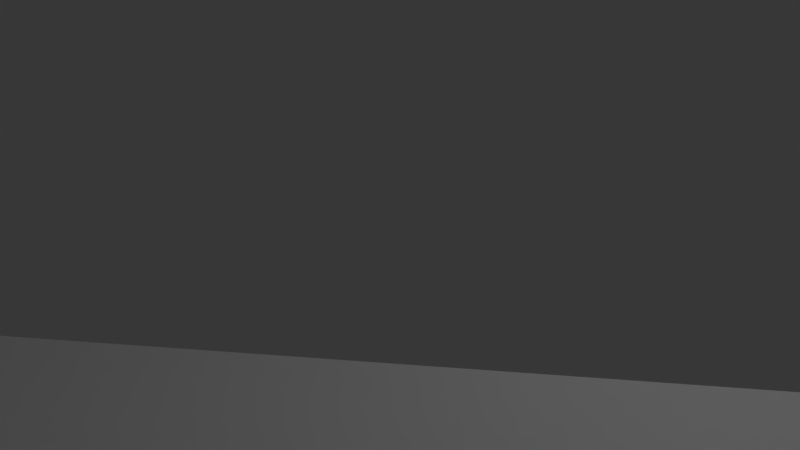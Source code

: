# Source: champignon001.blend  (saved by Blender 2.69.0; exported with 4.5.12 LTS)
import bpy
from mathutils import Matrix  # noqa: F401  (used for matrix-valued properties, if any)

bpy.ops.wm.read_factory_settings(use_empty=True)
scene = bpy.context.scene
scene.name = 'Scene'

# ---- collections
col_collection_1 = bpy.data.collections.new('Collection 1'); scene.collection.children.link(col_collection_1)

# ---- materials (node trees are filled in below, after node groups)
mat_material_000 = bpy.data.materials.new('Material.000')
mat_material_000.alpha_threshold = 0.0
mat_material_000.use_transparent_shadow = False
mat_material_000.roughness = 0.5
mat_material_000.line_color = (0.0, 0.0, 0.0, 1.0)
mat_material_001 = bpy.data.materials.new('Material.001')
mat_material_001.alpha_threshold = 0.0
mat_material_001.use_transparent_shadow = False
mat_material_001.roughness = 0.5
mat_material_001.line_color = (0.0, 0.0, 0.0, 1.0)

# ---- material node trees

# ---- world
world_world = bpy.data.worlds.new('World'); scene.world = world_world
world_world.color = (0.05088, 0.05088, 0.05088)
world_world.use_sun_shadow = False
world_world.sun_shadow_jitter_overblur = 0.0
world_world.cycles.sampling_method = 'MANUAL'
world_world.cycles.sample_map_resolution = 256

# ---- cameras
cam_camera = bpy.data.cameras.new('Camera')
cam_camera.clip_end = 100.0
cam_camera.lens = 35.0
cam_camera.sensor_width = 32.0
cam_camera.sensor_height = 18.0
cam_camera.ortho_scale = 7.314
cam_camera.dof.focus_distance = 0.0
cam_camera.dof.aperture_fstop = 128.0

# ---- lights
light_lamp_001 = bpy.data.lights.new('Lamp.001', 'POINT')
light_lamp_001.transmission_factor = 0.0
light_lamp_001.cutoff_distance = 30.0
light_lamp_001.energy = 100.0
light_lamp_001.shadow_buffer_clip_start = 1.001
light_lamp_001.shadow_soft_size = 0.1
light_lamp_001.shadow_maximum_resolution = 0.006
light_lamp_001.use_absolute_resolution = True
light_lamp_001.cycles.use_multiple_importance_sampling = False
light_lamp = bpy.data.lights.new('Lamp', 'POINT')
light_lamp.transmission_factor = 0.0
light_lamp.cutoff_distance = 30.0
light_lamp.energy = 100.0
light_lamp.shadow_buffer_clip_start = 1.001
light_lamp.shadow_soft_size = 0.1
light_lamp.shadow_maximum_resolution = 0.006
light_lamp.use_absolute_resolution = True
light_lamp.cycles.use_multiple_importance_sampling = False

# ---- meshes
me_cylinder_000 = bpy.data.meshes.new('Cylinder.000')
me_cylinder_000.from_pydata([(-72.2, 36.52, 124.5), (-67.67, 35.82, 130.0), (-63.31, 33.74, 135.3), (-59.3, 30.37, 140.1), (-55.78, 25.83, 144.4), (-52.89, 20.29, 147.9), (-50.74, 13.98, 150.5), (-49.42, 7.126, 152.1), (-48.98, -1.731e-05, 152.7), (-49.42, -7.126, 152.1), (-50.74, -13.98, 150.5), (-52.89, -20.29, 147.9), (-55.78, -25.83, 144.4), (-59.3, -30.37, 140.1), (-63.31, -33.74, 135.3), (-52.55, 17.41, 108.3), (-67.67, -35.82, 130.0), (-72.2, -36.52, 124.5), (-76.73, -35.82, 119.0), (-81.08, -33.74, 113.7), (-85.1, -30.37, 108.8), (-88.62, -25.83, 104.5), (-91.5, -20.29, 101.0), (-93.65, -13.98, 98.42), (-94.97, -7.126, 96.81), (-95.42, 2.278e-05, 96.27), (-94.97, 7.126, 96.81), (-93.65, 13.98, 98.42), (-91.5, 20.29, 101.0), (-88.62, 25.83, 104.5), (-85.1, 30.37, 108.8), (-81.08, 33.74, 113.7), (-76.73, 35.82, 119.0), (-71.82, 40.56, 124.2), (-66.79, 39.78, 130.3), (-61.95, 37.47, 136.1), (-57.5, 33.73, 141.5), (-53.59, 28.68, 146.3), (-50.38, 22.53, 150.2), (-48.0, 15.52, 153.1), (-46.53, 7.913, 154.9), (-46.03, -1.875e-05, 155.5), (-46.53, -7.913, 154.9), (-48.0, -15.52, 153.1), (-50.38, -22.53, 150.2), (-53.59, -28.68, 146.3), (-57.5, -33.73, 141.5), (-61.95, -37.47, 136.1), (-66.79, -39.78, 130.3), (-71.82, -40.56, 124.2), (-76.85, -39.78, 118.0), (-81.69, -37.47, 112.2), (-86.15, -33.73, 106.8), (-90.06, -28.68, 102.0), (-93.26, -22.53, 98.12), (-95.65, -15.52, 95.23), (-97.11, -7.913, 93.45), (-97.61, 2.577e-05, 92.85), (-97.11, 7.913, 93.45), (-95.65, 15.52, 95.23), (-93.26, 22.53, 98.12), (-90.06, 28.68, 102.0), (-86.15, 33.73, 106.8), (-81.69, 37.47, 112.2), (-76.85, 39.78, 118.0), (-45.0, -1.143e-05, 102.1), (-45.0, 14.01, 102.1), (-43.27, 13.74, 104.2), (-41.59, 12.94, 106.2), (-40.05, 11.65, 108.1), (-38.71, 9.907, 109.7), (-37.6, 7.784, 111.1), (-36.77, 5.361, 112.1), (-36.27, 2.733, 112.7), (-36.1, -1.183e-05, 112.9), (-36.27, -2.733, 112.7), (-36.77, -5.361, 112.1), (-37.6, -7.784, 111.1), (-38.71, -9.907, 109.7), (-40.05, -11.65, 108.1), (-41.59, -12.94, 106.2), (-43.27, -13.74, 104.2), (-45.0, -14.01, 102.1), (-46.74, -13.74, 99.96), (-48.41, -12.94, 97.93), (-49.95, -11.65, 96.06), (-51.3, -9.907, 94.42), (-52.41, -7.784, 93.07), (-53.23, -5.361, 92.08), (-53.74, -2.733, 91.46), (-53.91, 3.551e-06, 91.25), (-53.74, 2.733, 91.46), (-53.23, 5.361, 92.08), (-52.41, 7.784, 93.07), (-51.3, 9.907, 94.42), (-49.95, 11.65, 96.06), (-48.41, 12.94, 97.93), (-46.74, 13.74, 99.96), (-70.84, 36.27, 123.3), (-66.34, 35.58, 128.8), (-62.01, 33.51, 134.1), (-58.03, 30.16, 138.9), (-54.53, 25.65, 143.1), (-51.66, 20.15, 146.6), (-49.53, 13.88, 149.2), (-48.22, 7.077, 150.8), (-47.78, -1.285e-05, 151.3), (-48.22, -7.077, 150.8), (-49.53, -13.88, 149.2), (-51.66, -20.15, 146.6), (-54.53, -25.65, 143.1), (-58.03, -30.16, 138.9), (-62.01, -33.51, 134.1), (-66.34, -35.58, 128.8), (-70.84, -36.27, 123.3), (-75.34, -35.58, 117.9), (-79.66, -33.51, 112.6), (-83.65, -30.16, 107.8), (-87.15, -25.65, 103.5), (-90.01, -20.15, 100.1), (-92.14, -13.88, 97.48), (-93.46, -7.077, 95.89), (-93.9, 2.697e-05, 95.35), (-93.46, 7.077, 95.89), (-92.14, 13.88, 97.48), (-90.01, 20.15, 100.1), (-87.15, 25.65, 103.5), (-83.65, 30.16, 107.8), (-79.66, 33.51, 112.6), (-75.34, 35.58, 117.9), (-50.39, 17.08, 110.9), (-48.32, 16.09, 113.4), (-46.4, 14.48, 115.8), (-44.73, 12.31, 117.8), (-43.35, 9.675, 119.5), (-42.33, 6.664, 120.7), (-41.7, 3.397, 121.5), (-41.48, -2.392e-06, 121.7), (-41.7, -3.397, 121.5), (-42.33, -6.664, 120.7), (-43.35, -9.675, 119.5), (-44.73, -12.31, 117.8), (-46.4, -14.48, 115.8), (-48.32, -16.09, 113.4), (-51.34, -2.4e-07, 107.3), (-50.39, -17.08, 110.9), (-52.55, -17.41, 108.3), (-54.71, -17.08, 105.7), (-56.79, -16.09, 103.1), (-58.71, -14.48, 100.8), (-60.38, -12.31, 98.78), (-61.76, -9.675, 97.11), (-62.78, -6.664, 95.87), (-63.41, -3.397, 95.1), (-63.63, 1.672e-05, 94.84), (-63.41, 3.397, 95.1), (-62.78, 6.664, 95.87), (-61.76, 9.675, 97.11), (-60.38, 12.31, 98.78), (-58.71, 14.48, 100.8), (-56.79, 16.09, 103.1), (-54.71, 17.08, 105.7), (0.0, 0.0, 0.0), (-5.39, -19.26, 1.108e-05), (-2.006, -7.177, 6.621), (-9.044, -17.84, 1.078e-05), (-3.473, -6.608, 6.595), (-12.35, -15.73, 1.008e-05), (-4.8, -5.764, 6.547), (-15.18, -13.02, 8.986e-06), (-5.937, -4.679, 6.479), (-17.43, -9.807, 7.548e-06), (-6.841, -3.394, 6.392), (-19.01, -6.218, 5.82e-06), (-7.476, -1.957, 6.292), (-19.86, -2.39, 3.868e-06), (-7.817, -0.4252, 6.181), (-19.94, 1.53, 1.768e-06), (-7.852, 1.144, 6.063), (-19.26, 5.391, -4.004e-07), (-7.58, 2.689, 5.944), (-17.84, 9.044, -2.553e-06), (-7.011, 4.151, 5.827), (-15.73, 12.35, -4.608e-06), (-6.166, 5.474, 5.718), (-13.02, 15.18, -6.486e-06), (-5.079, 6.608, 5.621), (-9.807, 17.43, -8.115e-06), (-3.791, 7.507, 5.538), (-6.218, 19.01, -9.431e-06), (-2.351, 8.139, 5.474), (-2.39, 19.86, -1.039e-05), (-0.8151, 8.478, 5.431), (1.53, 19.94, -1.094e-05), (0.7579, 8.512, 5.411), (5.391, 19.26, -1.108e-05), (2.308, 8.24, 5.413), (9.044, 17.84, -1.078e-05), (3.775, 7.671, 5.439), (12.35, 15.73, -1.008e-05), (5.102, 6.827, 5.488), (15.18, 13.02, -8.986e-06), (6.239, 5.742, 5.556), (17.43, 9.807, -7.548e-06), (7.143, 4.456, 5.642), (19.01, 6.218, -5.82e-06), (7.778, 3.02, 5.743), (19.86, 2.39, -3.868e-06), (8.119, 1.488, 5.854), (19.94, -1.53, -1.768e-06), (8.154, -0.08075, 5.972), (19.26, -5.391, 4.004e-07), (7.882, -1.626, 6.091), (17.84, -9.044, 2.553e-06), (7.313, -3.088, 6.207), (15.73, -12.35, 4.608e-06), (6.468, -4.412, 6.316), (13.02, -15.18, 6.486e-06), (5.381, -5.545, 6.414), (9.807, -17.43, 8.115e-06), (4.093, -6.445, 6.496), (6.218, -19.01, 9.431e-06), (2.653, -7.076, 6.56), (2.39, -19.86, 1.039e-05), (1.117, -7.416, 6.603), (-1.53, -19.94, 1.094e-05), (-0.456, -7.45, 6.624), (-46.99, -0.3554, 101.2), (-1.061, -3.545, 12.56), (-1.965, -3.198, 12.52), (-2.782, -2.682, 12.46), (-3.483, -2.018, 12.38), (-4.04, -1.232, 12.28), (-4.431, -0.3532, 12.17), (-4.643, 0.5843, 12.06), (-4.665, 1.544, 11.93), (-4.499, 2.49, 11.81), (-4.15, 3.386, 11.69), (-3.631, 4.196, 11.58), (-2.963, 4.89, 11.48), (-2.17, 5.441, 11.4), (-1.285, 5.828, 11.34), (-0.3397, 6.037, 11.31), (0.6284, 6.058, 11.29), (1.582, 5.892, 11.31), (2.485, 5.544, 11.34), (3.303, 5.029, 11.4), (4.004, 4.365, 11.48), (4.561, 3.579, 11.58), (4.952, 2.7, 11.69), (5.164, 1.762, 11.81), (5.186, 0.8022, 11.93), (5.02, -0.1436, 12.05), (4.671, -1.039, 12.17), (4.152, -1.849, 12.28), (3.483, -2.543, 12.38), (2.691, -3.094, 12.46), (1.806, -3.482, 12.52), (0.8606, -3.69, 12.55), (-0.1075, -3.712, 12.57), (-1.33, -1.562, 25.89), (-2.231, -1.225, 25.78), (-3.047, -0.7199, 25.66), (-3.747, -0.06554, 25.51), (-4.303, 0.7127, 25.36), (-4.694, 1.585, 25.21), (-4.905, 2.518, 25.05), (-4.928, 3.475, 24.91), (-4.762, 4.42, 24.78), (-4.414, 5.317, 24.67), (-3.896, 6.13, 24.58), (-3.229, 6.83, 24.52), (-2.438, 7.388, 24.49), (-1.555, 7.784, 24.48), (-0.6116, 8.002, 24.51), (0.3546, 8.034, 24.57), (1.307, 7.878, 24.65), (2.208, 7.541, 24.76), (3.024, 7.036, 24.89), (3.724, 6.382, 25.03), (4.28, 5.603, 25.18), (4.671, 4.731, 25.34), (4.882, 3.798, 25.49), (4.905, 2.841, 25.63), (4.739, 1.896, 25.76), (4.391, 0.9994, 25.88), (3.873, 0.1857, 25.96), (3.206, -0.5137, 26.03), (2.416, -1.072, 26.06), (1.532, -1.468, 26.06), (0.5887, -1.686, 26.03), (-0.3774, -1.718, 25.98), (-2.764, 0.3004, 38.91), (-3.655, 0.6246, 38.71), (-4.462, 1.119, 38.51), (-5.155, 1.765, 38.31), (-5.706, 2.537, 38.11), (-6.094, 3.406, 37.93), (-6.305, 4.339, 37.78), (-6.331, 5.299, 37.65), (-6.17, 6.249, 37.56), (-5.829, 7.154, 37.51), (-5.32, 7.978, 37.5), (-4.664, 8.69, 37.52), (-3.886, 9.262, 37.59), (-3.014, 9.672, 37.69), (-2.084, 9.905, 37.82), (-1.131, 9.952, 37.99), (-0.1903, 9.81, 38.17), (0.7005, 9.486, 38.37), (1.508, 8.991, 38.57), (2.2, 8.345, 38.77), (2.751, 7.573, 38.97), (3.14, 6.704, 39.15), (3.351, 5.772, 39.3), (3.376, 4.812, 39.43), (3.215, 3.861, 39.52), (2.874, 2.957, 39.57), (2.366, 2.133, 39.58), (1.71, 1.421, 39.56), (0.9309, 0.8488, 39.49), (0.05973, 0.4384, 39.39), (-0.8705, 0.2054, 39.26), (-1.824, 0.1588, 39.09), (-5.929, 1.591, 51.51), (-6.794, 1.904, 51.21), (-7.579, 2.39, 50.92), (-8.255, 3.029, 50.65), (-8.797, 3.797, 50.42), (-9.182, 4.665, 50.23), (-9.397, 5.598, 50.08), (-9.432, 6.562, 50.0), (-9.288, 7.519, 49.97), (-8.969, 8.433, 50.01), (-8.487, 9.268, 50.1), (-7.861, 9.992, 50.25), (-7.116, 10.58, 50.44), (-6.279, 11.0, 50.68), (-5.383, 11.25, 50.96), (-4.462, 11.31, 51.25), (-3.552, 11.18, 51.56), (-2.688, 10.87, 51.86), (-1.902, 10.38, 52.15), (-1.226, 9.742, 52.42), (-0.6849, 8.974, 52.65), (-0.2995, 8.107, 52.85), (-0.08485, 7.173, 52.99), (-0.04908, 6.209, 53.07), (-0.1936, 5.252, 53.1), (-0.5129, 4.338, 53.06), (-0.9946, 3.503, 52.97), (-1.62, 2.779, 52.82), (-2.366, 2.193, 52.63), (-3.203, 1.769, 52.39), (-4.099, 1.522, 52.11), (-5.02, 1.462, 51.82), (-10.81, 2.143, 63.5), (-11.63, 2.452, 63.08), (-12.38, 2.933, 62.7), (-13.02, 3.569, 62.36), (-13.55, 4.336, 62.09), (-13.93, 5.203, 61.89), (-14.16, 6.138, 61.77), (-14.21, 7.104, 61.74), (-14.1, 8.064, 61.79), (-13.82, 8.982, 61.92), (-13.39, 9.822, 62.14), (-12.82, 10.55, 62.42), (-12.14, 11.14, 62.77), (-11.37, 11.58, 63.16), (-10.53, 11.83, 63.59), (-9.672, 11.9, 64.02), (-8.817, 11.77, 64.46), (-8.0, 11.46, 64.88), (-7.253, 10.98, 65.26), (-6.604, 10.35, 65.6), (-6.078, 9.579, 65.87), (-5.696, 8.712, 66.07), (-5.473, 7.777, 66.19), (-5.416, 6.811, 66.23), (-5.528, 5.851, 66.17), (-5.805, 4.933, 66.04), (-6.236, 4.093, 65.82), (-6.805, 3.363, 65.54), (-7.489, 2.771, 65.19), (-8.262, 2.34, 64.8), (-9.095, 2.086, 64.38), (-9.956, 2.02, 63.94), (-17.43, 1.828, 74.58), (-18.18, 2.141, 74.05), (-18.87, 2.626, 73.58), (-19.48, 3.264, 73.18), (-19.99, 4.032, 72.88), (-20.37, 4.899, 72.67), (-20.6, 5.833, 72.58), (-20.69, 6.797, 72.59), (-20.63, 7.754, 72.73), (-20.42, 8.668, 72.96), (-20.06, 9.504, 73.3), (-19.58, 10.23, 73.72), (-18.99, 10.81, 74.22), (-18.31, 11.24, 74.76), (-17.57, 11.49, 75.33), (-16.79, 11.55, 75.91), (-16.02, 11.42, 76.48), (-15.27, 11.11, 77.01), (-14.58, 10.62, 77.48), (-13.97, 9.984, 77.88), (-13.46, 9.217, 78.18), (-13.08, 8.349, 78.39), (-12.85, 7.416, 78.48), (-12.76, 6.452, 78.47), (-12.82, 5.494, 78.33), (-13.03, 4.58, 78.1), (-13.39, 3.745, 77.76), (-13.87, 3.02, 77.33), (-14.46, 2.434, 76.84), (-15.14, 2.009, 76.3), (-15.88, 1.761, 75.73), (-16.66, 1.7, 75.15), (-26.08, 0.3273, 84.07), (-26.75, 0.6532, 83.45), (-27.38, 1.149, 82.9), (-27.94, 1.794, 82.45), (-28.43, 2.566, 82.12), (-28.8, 3.434, 81.91), (-29.06, 4.364, 81.84), (-29.19, 5.321, 81.9), (-29.19, 6.269, 82.1), (-29.05, 7.17, 82.43), (-28.79, 7.99, 82.87), (-28.41, 8.698, 83.41), (-27.93, 9.267, 84.03), (-27.36, 9.673, 84.7), (-26.73, 9.903, 85.4), (-26.06, 9.947, 86.1), (-25.38, 9.803, 86.77), (-24.71, 9.477, 87.39), (-24.08, 8.982, 87.94), (-23.52, 8.336, 88.39), (-23.04, 7.564, 88.72), (-22.66, 6.697, 88.93), (-22.4, 5.766, 89.0), (-22.27, 4.809, 88.94), (-22.27, 3.862, 88.74), (-22.41, 2.961, 88.41), (-22.67, 2.14, 87.97), (-23.05, 1.432, 87.42), (-23.53, 0.864, 86.81), (-24.1, 0.4571, 86.14), (-24.73, 0.2274, 85.44), (-25.4, 0.1836, 84.74), (-35.92, -1.987, 92.19), (-36.5, -1.642, 91.5), (-37.07, -1.131, 90.9), (-37.59, -0.4749, 90.41), (-38.04, 0.3022, 90.06), (-38.42, 1.17, 89.85), (-38.7, 2.095, 89.79), (-38.87, 3.043, 89.89), (-38.93, 3.976, 90.15), (-38.88, 4.858, 90.54), (-38.71, 5.656, 91.06), (-38.44, 6.339, 91.69), (-38.07, 6.881, 92.41), (-37.61, 7.262, 93.17), (-37.1, 7.465, 93.97), (-36.53, 7.484, 94.75), (-35.95, 7.318, 95.51), (-35.36, 6.973, 96.2), (-34.8, 6.462, 96.8), (-34.28, 5.806, 97.28), (-33.82, 5.029, 97.64), (-33.45, 4.161, 97.84), (-33.17, 3.236, 97.9), (-32.99, 2.288, 97.8), (-32.93, 1.356, 97.54), (-32.99, 0.4732, 97.15), (-33.15, -0.325, 96.63), (-33.43, -1.008, 96.0), (-33.8, -1.55, 95.29), (-34.25, -1.93, 94.52), (-34.77, -2.134, 93.73), (-35.33, -2.153, 92.94), (-46.65, -4.918, 99.32), (-47.17, -4.553, 98.58), (-47.68, -4.027, 97.95), (-48.16, -3.36, 97.44), (-48.6, -2.577, 97.07), (-48.97, -1.709, 96.86), (-49.27, -0.7891, 96.82), (-49.48, 0.1476, 96.94), (-49.6, 1.065, 97.23), (-49.61, 1.928, 97.67), (-49.53, 2.703, 98.25), (-49.34, 3.36, 98.93), (-49.07, 3.875, 99.71), (-48.72, 4.227, 100.5), (-48.3, 4.403, 101.4), (-47.83, 4.396, 102.2), (-47.33, 4.207, 103.0), (-46.81, 3.842, 103.8), (-46.3, 3.316, 104.4), (-45.82, 2.649, 104.9), (-45.38, 1.866, 105.3), (-45.01, 0.9982, 105.5), (-44.71, 0.07819, 105.5), (-44.5, -0.8585, 105.4), (-44.38, -1.776, 105.1), (-44.37, -2.639, 104.7), (-44.45, -3.414, 104.1), (-44.63, -4.071, 103.4), (-44.91, -4.586, 102.7), (-45.26, -4.938, 101.8), (-45.68, -5.114, 101.0), (-46.15, -5.107, 100.1)], [], [(6, 7, 40, 39), (23, 24, 56, 55), (7, 8, 41, 40), (24, 25, 57, 56), (8, 9, 42, 41), (25, 26, 58, 57), (14, 16, 48, 47), (9, 10, 43, 42), (26, 27, 59, 58), (32, 0, 33, 64), (16, 17, 49, 48), (10, 11, 44, 43), (27, 28, 60, 59), (11, 12, 45, 44), (0, 1, 34, 33), (17, 18, 50, 49), (28, 29, 61, 60), (12, 13, 46, 45), (1, 2, 35, 34), (18, 19, 51, 50), (29, 30, 62, 61), (13, 14, 47, 46), (2, 3, 36, 35), (19, 20, 52, 51), (30, 31, 63, 62), (3, 4, 37, 36), (20, 21, 53, 52), (31, 32, 64, 63), (4, 5, 38, 37), (21, 22, 54, 53), (5, 6, 39, 38), (22, 23, 55, 54), (17, 16, 113, 114), (11, 10, 108, 109), (28, 27, 124, 125), (12, 11, 109, 110), (1, 0, 98, 99), (18, 17, 114, 115), (29, 28, 125, 126), (13, 12, 110, 111), (2, 1, 99, 100), (19, 18, 115, 116), (30, 29, 126, 127), (14, 13, 111, 112), (3, 2, 100, 101), (20, 19, 116, 117), (31, 30, 127, 128), (4, 3, 101, 102), (21, 20, 117, 118), (32, 31, 128, 129), (5, 4, 102, 103), (22, 21, 118, 119), (6, 5, 103, 104), (23, 22, 119, 120), (7, 6, 104, 105), (24, 23, 120, 121), (8, 7, 105, 106), (25, 24, 121, 122), (9, 8, 106, 107), (26, 25, 122, 123), (16, 14, 112, 113), (10, 9, 107, 108), (27, 26, 123, 124), (0, 32, 129, 98), (46, 47, 80, 79), (35, 36, 69, 68), (57, 58, 91, 90), (47, 48, 81, 80), (36, 37, 70, 69), (58, 59, 92, 91), (64, 33, 66, 97), (48, 49, 82, 81), (37, 38, 71, 70), (59, 60, 93, 92), (38, 39, 72, 71), (49, 50, 83, 82), (60, 61, 94, 93), (39, 40, 73, 72), (50, 51, 84, 83), (61, 62, 95, 94), (40, 41, 74, 73), (51, 52, 85, 84), (62, 63, 96, 95), (41, 42, 75, 74), (52, 53, 86, 85), (63, 64, 97, 96), (42, 43, 76, 75), (53, 54, 87, 86), (43, 44, 77, 76), (54, 55, 88, 87), (44, 45, 78, 77), (33, 34, 67, 66), (55, 56, 89, 88), (45, 46, 79, 78), (34, 35, 68, 67), (56, 57, 90, 89), (65, 66, 67), (65, 67, 68), (65, 68, 69), (65, 69, 70), (65, 70, 71), (65, 71, 72), (65, 72, 73), (65, 73, 74), (65, 74, 75), (65, 75, 76), (65, 76, 77), (65, 77, 78), (65, 78, 79), (65, 79, 80), (65, 80, 81), (65, 81, 82), (65, 82, 83), (65, 83, 84), (65, 84, 85), (65, 85, 86), (65, 86, 87), (65, 87, 88), (65, 88, 89), (65, 89, 90), (65, 90, 91), (65, 91, 92), (65, 92, 93), (65, 93, 94), (65, 94, 95), (65, 95, 96), (65, 96, 97), (65, 97, 66), (106, 105, 136, 137), (116, 115, 147, 148), (127, 126, 158, 159), (108, 107, 138, 139), (118, 117, 149, 150), (129, 128, 160, 161), (110, 109, 140, 141), (99, 98, 15, 130), (120, 119, 151, 152), (112, 111, 142, 143), (101, 100, 131, 132), (122, 121, 153, 154), (113, 112, 143, 145), (103, 102, 133, 134), (124, 123, 155, 156), (105, 104, 135, 136), (115, 114, 146, 147), (126, 125, 157, 158), (107, 106, 137, 138), (117, 116, 148, 149), (128, 127, 159, 160), (109, 108, 139, 140), (119, 118, 150, 151), (98, 129, 161, 15), (111, 110, 141, 142), (100, 99, 130, 131), (121, 120, 152, 153), (102, 101, 132, 133), (123, 122, 154, 155), (114, 113, 145, 146), (104, 103, 134, 135), (125, 124, 156, 157), (15, 144, 130), (130, 144, 131), (131, 144, 132), (132, 144, 133), (133, 144, 134), (134, 144, 135), (135, 144, 136), (136, 144, 137), (137, 144, 138), (138, 144, 139), (139, 144, 140), (140, 144, 141), (141, 144, 142), (142, 144, 143), (143, 144, 145), (145, 144, 146), (146, 144, 147), (147, 144, 148), (148, 144, 149), (149, 144, 150), (150, 144, 151), (151, 144, 152), (152, 144, 153), (153, 144, 154), (154, 144, 155), (155, 144, 156), (156, 144, 157), (157, 144, 158), (158, 144, 159), (159, 144, 160), (160, 144, 161), (161, 144, 15), (162, 163, 165), (186, 184, 238, 239), (163, 164, 166, 165), (162, 165, 167), (208, 206, 249, 250), (165, 166, 168, 167), (162, 167, 169), (178, 176, 234, 235), (167, 168, 170, 169), (162, 169, 171), (200, 198, 245, 246), (169, 170, 172, 171), (162, 171, 173), (222, 220, 256, 257), (171, 172, 174, 173), (162, 173, 175), (192, 190, 241, 242), (173, 174, 176, 175), (162, 175, 177), (170, 168, 230, 231), (175, 176, 178, 177), (162, 177, 179), (166, 164, 228, 229), (177, 178, 180, 179), (162, 179, 181), (214, 212, 252, 253), (179, 180, 182, 181), (162, 181, 183), (164, 226, 259, 228), (181, 182, 184, 183), (162, 183, 185), (184, 182, 237, 238), (183, 184, 186, 185), (162, 185, 187), (206, 204, 248, 249), (185, 186, 188, 187), (162, 187, 189), (176, 174, 233, 234), (187, 188, 190, 189), (162, 189, 191), (198, 196, 244, 245), (189, 190, 192, 191), (162, 191, 193), (220, 218, 255, 256), (191, 192, 194, 193), (162, 193, 195), (190, 188, 240, 241), (193, 194, 196, 195), (162, 195, 197), (168, 166, 229, 230), (195, 196, 198, 197), (162, 197, 199), (212, 210, 251, 252), (197, 198, 200, 199), (162, 199, 201), (182, 180, 236, 237), (199, 200, 202, 201), (162, 201, 203), (204, 202, 247, 248), (201, 202, 204, 203), (162, 203, 205), (226, 224, 258, 259), (203, 204, 206, 205), (162, 205, 207), (196, 194, 243, 244), (205, 206, 208, 207), (162, 207, 209), (174, 172, 232, 233), (207, 208, 210, 209), (162, 209, 211), (218, 216, 254, 255), (209, 210, 212, 211), (162, 211, 213), (188, 186, 239, 240), (211, 212, 214, 213), (162, 213, 215), (210, 208, 250, 251), (213, 214, 216, 215), (162, 215, 217), (180, 178, 235, 236), (215, 216, 218, 217), (162, 217, 219), (202, 200, 246, 247), (217, 218, 220, 219), (162, 219, 221), (224, 222, 257, 258), (219, 220, 222, 221), (162, 221, 223), (194, 192, 242, 243), (221, 222, 224, 223), (162, 223, 225), (172, 170, 231, 232), (223, 224, 226, 225), (162, 225, 163), (216, 214, 253, 254), (225, 226, 164, 163), (242, 241, 273, 274), (231, 230, 262, 263), (253, 252, 284, 285), (243, 242, 274, 275), (232, 231, 263, 264), (254, 253, 285, 286), (228, 259, 291, 260), (244, 243, 275, 276), (233, 232, 264, 265), (255, 254, 286, 287), (234, 233, 265, 266), (245, 244, 276, 277), (256, 255, 287, 288), (235, 234, 266, 267), (246, 245, 277, 278), (257, 256, 288, 289), (236, 235, 267, 268), (247, 246, 278, 279), (258, 257, 289, 290), (237, 236, 268, 269), (248, 247, 279, 280), (259, 258, 290, 291), (238, 237, 269, 270), (249, 248, 280, 281), (239, 238, 270, 271), (250, 249, 281, 282), (240, 239, 271, 272), (229, 228, 260, 261), (251, 250, 282, 283), (241, 240, 272, 273), (230, 229, 261, 262), (252, 251, 283, 284), (275, 274, 306, 307), (264, 263, 295, 296), (286, 285, 317, 318), (260, 291, 323, 292), (276, 275, 307, 308), (265, 264, 296, 297), (287, 286, 318, 319), (266, 265, 297, 298), (277, 276, 308, 309), (288, 287, 319, 320), (267, 266, 298, 299), (278, 277, 309, 310), (289, 288, 320, 321), (268, 267, 299, 300), (279, 278, 310, 311), (290, 289, 321, 322), (269, 268, 300, 301), (280, 279, 311, 312), (291, 290, 322, 323), (270, 269, 301, 302), (281, 280, 312, 313), (271, 270, 302, 303), (282, 281, 313, 314), (272, 271, 303, 304), (261, 260, 292, 293), (283, 282, 314, 315), (273, 272, 304, 305), (262, 261, 293, 294), (284, 283, 315, 316), (274, 273, 305, 306), (263, 262, 294, 295), (285, 284, 316, 317), (308, 307, 339, 340), (297, 296, 328, 329), (319, 318, 350, 351), (298, 297, 329, 330), (309, 308, 340, 341), (320, 319, 351, 352), (299, 298, 330, 331), (310, 309, 341, 342), (321, 320, 352, 353), (300, 299, 331, 332), (311, 310, 342, 343), (322, 321, 353, 354), (301, 300, 332, 333), (312, 311, 343, 344), (323, 322, 354, 355), (302, 301, 333, 334), (313, 312, 344, 345), (303, 302, 334, 335), (314, 313, 345, 346), (304, 303, 335, 336), (293, 292, 324, 325), (315, 314, 346, 347), (305, 304, 336, 337), (294, 293, 325, 326), (316, 315, 347, 348), (306, 305, 337, 338), (295, 294, 326, 327), (317, 316, 348, 349), (307, 306, 338, 339), (296, 295, 327, 328), (318, 317, 349, 350), (292, 323, 355, 324), (330, 329, 361, 362), (341, 340, 372, 373), (352, 351, 383, 384), (331, 330, 362, 363), (342, 341, 373, 374), (353, 352, 384, 385), (332, 331, 363, 364), (343, 342, 374, 375), (354, 353, 385, 386), (333, 332, 364, 365), (344, 343, 375, 376), (355, 354, 386, 387), (334, 333, 365, 366), (345, 344, 376, 377), (335, 334, 366, 367), (346, 345, 377, 378), (336, 335, 367, 368), (325, 324, 356, 357), (347, 346, 378, 379), (337, 336, 368, 369), (326, 325, 357, 358), (348, 347, 379, 380), (338, 337, 369, 370), (327, 326, 358, 359), (349, 348, 380, 381), (339, 338, 370, 371), (328, 327, 359, 360), (350, 349, 381, 382), (324, 355, 387, 356), (340, 339, 371, 372), (329, 328, 360, 361), (351, 350, 382, 383), (363, 362, 394, 395), (374, 373, 405, 406), (385, 384, 416, 417), (364, 363, 395, 396), (375, 374, 406, 407), (386, 385, 417, 418), (365, 364, 396, 397), (376, 375, 407, 408), (387, 386, 418, 419), (366, 365, 397, 398), (377, 376, 408, 409), (367, 366, 398, 399), (378, 377, 409, 410), (368, 367, 399, 400), (357, 356, 388, 389), (379, 378, 410, 411), (369, 368, 400, 401), (358, 357, 389, 390), (380, 379, 411, 412), (370, 369, 401, 402), (359, 358, 390, 391), (381, 380, 412, 413), (371, 370, 402, 403), (360, 359, 391, 392), (382, 381, 413, 414), (356, 387, 419, 388), (372, 371, 403, 404), (361, 360, 392, 393), (383, 382, 414, 415), (362, 361, 393, 394), (373, 372, 404, 405), (384, 383, 415, 416), (396, 395, 427, 428), (407, 406, 438, 439), (418, 417, 449, 450), (397, 396, 428, 429), (408, 407, 439, 440), (419, 418, 450, 451), (398, 397, 429, 430), (409, 408, 440, 441), (399, 398, 430, 431), (410, 409, 441, 442), (400, 399, 431, 432), (389, 388, 420, 421), (411, 410, 442, 443), (401, 400, 432, 433), (390, 389, 421, 422), (412, 411, 443, 444), (402, 401, 433, 434), (391, 390, 422, 423), (413, 412, 444, 445), (403, 402, 434, 435), (392, 391, 423, 424), (414, 413, 445, 446), (388, 419, 451, 420), (404, 403, 435, 436), (393, 392, 424, 425), (415, 414, 446, 447), (394, 393, 425, 426), (405, 404, 436, 437), (416, 415, 447, 448), (395, 394, 426, 427), (406, 405, 437, 438), (417, 416, 448, 449), (429, 428, 460, 461), (440, 439, 471, 472), (451, 450, 482, 483), (430, 429, 461, 462), (441, 440, 472, 473), (431, 430, 462, 463), (442, 441, 473, 474), (432, 431, 463, 464), (421, 420, 452, 453), (443, 442, 474, 475), (433, 432, 464, 465), (422, 421, 453, 454), (444, 443, 475, 476), (434, 433, 465, 466), (423, 422, 454, 455), (445, 444, 476, 477), (435, 434, 466, 467), (424, 423, 455, 456), (446, 445, 477, 478), (420, 451, 483, 452), (436, 435, 467, 468), (425, 424, 456, 457), (447, 446, 478, 479), (426, 425, 457, 458), (437, 436, 468, 469), (448, 447, 479, 480), (427, 426, 458, 459), (438, 437, 469, 470), (449, 448, 480, 481), (428, 427, 459, 460), (439, 438, 470, 471), (450, 449, 481, 482), (462, 461, 493, 494), (473, 472, 504, 505), (463, 462, 494, 495), (474, 473, 505, 506), (464, 463, 495, 496), (453, 452, 484, 485), (475, 474, 506, 507), (465, 464, 496, 497), (454, 453, 485, 486), (476, 475, 507, 508), (466, 465, 497, 498), (455, 454, 486, 487), (477, 476, 508, 509), (467, 466, 498, 499), (456, 455, 487, 488), (478, 477, 509, 510), (452, 483, 515, 484), (468, 467, 499, 500), (457, 456, 488, 489), (479, 478, 510, 511), (458, 457, 489, 490), (469, 468, 500, 501), (480, 479, 511, 512), (459, 458, 490, 491), (470, 469, 501, 502), (481, 480, 512, 513), (460, 459, 491, 492), (471, 470, 502, 503), (482, 481, 513, 514), (461, 460, 492, 493), (472, 471, 503, 504), (483, 482, 514, 515), (227, 485, 484), (227, 486, 485), (227, 487, 486), (227, 488, 487), (227, 489, 488), (227, 490, 489), (227, 491, 490), (227, 492, 491), (227, 493, 492), (227, 494, 493), (227, 495, 494), (227, 496, 495), (227, 497, 496), (227, 498, 497), (227, 499, 498), (227, 500, 499), (227, 501, 500), (227, 502, 501), (227, 503, 502), (227, 504, 503), (227, 505, 504), (227, 506, 505), (227, 507, 506), (227, 508, 507), (227, 509, 508), (227, 510, 509), (227, 511, 510), (227, 512, 511), (227, 513, 512), (227, 514, 513), (227, 515, 514), (227, 484, 515)])
me_cylinder_000.polygons.foreach_set('use_smooth', [True] * 576)
me_cylinder_000.polygons.foreach_set('material_index', [1, 1, 1, 1, 1, 1, 1, 1, 1, 1, 1, 1, 1, 1, 1, 1, 1, 1, 1, 1, 1, 1, 1, 1, 1, 1, 1, 1, 1, 1, 1, 1, 1, 1, 1, 1, 1, 1, 1, 1, 1, 1, 1, 1, 1, 1, 1, 1, 1, 1, 1, 1, 1, 1, 1, 1, 1, 1, 1, 1, 1, 1, 1, 1, 1, 1, 1, 1, 1, 1, 1, 1, 1, 1, 1, 1, 1, 1, 1, 1, 1, 1, 1, 1, 1, 1, 1, 1, 1, 1, 1, 1, 1, 1, 1, 1, 1, 1, 1, 1, 1, 1, 1, 1, 1, 1, 1, 1, 1, 1, 1, 1, 1, 1, 1, 1, 1, 1, 1, 1, 1, 1, 1, 1, 1, 1, 1, 1, 1, 1, 1, 1, 1, 1, 1, 1, 1, 1, 1, 1, 1, 1, 1, 1, 1, 1, 1, 1, 1, 1, 1, 1, 1, 1, 1, 1, 1, 1, 1, 1, 1, 1, 1, 1, 1, 1, 1, 1, 1, 1, 1, 1, 1, 1, 1, 1, 1, 1, 1, 1, 1, 1, 1, 1, 1, 1, 1, 1, 1, 1, 1, 1, 0, 0, 0, 0, 0, 0, 0, 0, 0, 0, 0, 0, 0, 0, 0, 0, 0, 0, 0, 0, 0, 0, 0, 0, 0, 0, 0, 0, 0, 0, 0, 0, 0, 0, 0, 0, 0, 0, 0, 0, 0, 0, 0, 0, 0, 0, 0, 0, 0, 0, 0, 0, 0, 0, 0, 0, 0, 0, 0, 0, 0, 0, 0, 0, 0, 0, 0, 0, 0, 0, 0, 0, 0, 0, 0, 0, 0, 0, 0, 0, 0, 0, 0, 0, 0, 0, 0, 0, 0, 0, 0, 0, 0, 0, 0, 0, 0, 0, 0, 0, 0, 0, 0, 0, 0, 0, 0, 0, 0, 0, 0, 0, 0, 0, 0, 0, 0, 0, 0, 0, 0, 0, 0, 0, 0, 0, 0, 0, 0, 0, 0, 0, 0, 0, 0, 0, 0, 0, 0, 0, 0, 0, 0, 0, 0, 0, 0, 0, 0, 0, 0, 0, 0, 0, 0, 0, 0, 0, 0, 0, 0, 0, 0, 0, 0, 0, 0, 0, 0, 0, 0, 0, 0, 0, 0, 0, 0, 0, 0, 0, 0, 0, 0, 0, 0, 0, 0, 0, 0, 0, 0, 0, 0, 0, 0, 0, 0, 0, 0, 0, 0, 0, 0, 0, 0, 0, 0, 0, 0, 0, 0, 0, 0, 0, 0, 0, 0, 0, 0, 0, 0, 0, 0, 0, 0, 0, 0, 0, 0, 0, 0, 0, 0, 0, 0, 0, 0, 0, 0, 0, 0, 0, 0, 0, 0, 0, 0, 0, 0, 0, 0, 0, 0, 0, 0, 0, 0, 0, 0, 0, 0, 0, 0, 0, 0, 0, 0, 0, 0, 0, 0, 0, 0, 0, 0, 0, 0, 0, 0, 0, 0, 0, 0, 0, 0, 0, 0, 0, 0, 0, 0, 0, 0, 0, 0, 0, 0, 0, 0, 0, 0, 0, 0, 0, 0, 0, 0, 0, 0, 0, 0, 0, 0, 0, 0, 0, 0, 0, 0, 0, 0, 0, 0, 0, 0, 0, 0, 0, 0, 0, 0, 0, 0, 0, 0, 0, 0, 0, 0, 0, 0, 0, 0, 0, 0, 0, 0, 0, 0, 0, 0, 0, 0, 0, 0, 0, 0, 0, 0, 0, 0, 0, 0, 0, 0, 0, 0, 0, 0, 0, 0, 0, 0, 0, 0, 0, 0, 0, 0, 0, 0, 0, 0, 0])
_uv = me_cylinder_000.uv_layers.new(name='UVMap')
_uv.uv.foreach_set('vector', [0.06864, 0.4652, 0.08503, 0.3827, 0.1412, 0.3999, 0.127, 0.471, 0.9218, 0.5492, 0.9054, 0.6316, 0.8487, 0.6145, 0.8628, 0.5434, 0.08503, 0.3827, 0.1172, 0.3051, 0.1689, 0.3329, 0.1412, 0.3999, 0.9054, 0.6316, 0.8733, 0.7093, 0.821, 0.6815, 0.8487, 0.6145, 0.1172, 0.3051, 0.1639, 0.2352, 0.2092, 0.2727, 0.1689, 0.3329, 0.8733, 0.7093, 0.8266, 0.7791, 0.7807, 0.7417, 0.821, 0.6815, 0.5372, 0.08056, 0.6197, 0.09696, 0.6023, 0.1534, 0.5312, 0.1393, 0.1639, 0.2352, 0.2233, 0.1758, 0.2604, 0.2214, 0.2092, 0.2727, 0.8266, 0.7791, 0.7672, 0.8386, 0.7295, 0.793, 0.7807, 0.7417, 0.3708, 0.9174, 0.2932, 0.8853, 0.3207, 0.8332, 0.3876, 0.861, 0.6197, 0.09696, 0.6973, 0.1291, 0.6692, 0.1811, 0.6023, 0.1534, 0.2233, 0.1758, 0.2932, 0.1291, 0.3207, 0.1811, 0.2604, 0.2214, 0.7672, 0.8386, 0.6973, 0.8853, 0.6692, 0.8332, 0.7295, 0.793, 0.2932, 0.1291, 0.3708, 0.09696, 0.3876, 0.1534, 0.3207, 0.1811, 0.2932, 0.8853, 0.2233, 0.8386, 0.2604, 0.793, 0.3207, 0.8332, 0.6973, 0.1291, 0.7672, 0.1758, 0.7295, 0.2214, 0.6692, 0.1811, 0.6973, 0.8853, 0.6197, 0.9174, 0.6023, 0.861, 0.6692, 0.8332, 0.3708, 0.09696, 0.4532, 0.08056, 0.4587, 0.1393, 0.3876, 0.1534, 0.2233, 0.8386, 0.1639, 0.7791, 0.2092, 0.7417, 0.2604, 0.793, 0.7672, 0.1758, 0.8266, 0.2352, 0.7807, 0.2726, 0.7295, 0.2214, 0.6197, 0.9174, 0.5372, 0.9338, 0.5312, 0.8751, 0.6023, 0.861, 0.4532, 0.08056, 0.5372, 0.08056, 0.5312, 0.1393, 0.4587, 0.1393, 0.1639, 0.7791, 0.1172, 0.7093, 0.1689, 0.6815, 0.2092, 0.7417, 0.8266, 0.2352, 0.8733, 0.3051, 0.821, 0.3329, 0.7807, 0.2726, 0.5372, 0.9338, 0.4532, 0.9338, 0.4587, 0.8751, 0.5312, 0.8751, 0.1172, 0.7093, 0.08503, 0.6316, 0.1412, 0.6145, 0.1689, 0.6815, 0.8733, 0.3051, 0.9054, 0.3827, 0.8487, 0.3999, 0.821, 0.3329, 0.4532, 0.9338, 0.3708, 0.9174, 0.3876, 0.861, 0.4587, 0.8751, 0.08503, 0.6316, 0.06864, 0.5492, 0.127, 0.5434, 0.1412, 0.6145, 0.9054, 0.3827, 0.9218, 0.4652, 0.8628, 0.471, 0.8487, 0.3999, 0.06864, 0.5492, 0.06864, 0.4652, 0.127, 0.471, 0.127, 0.5434, 0.9218, 0.4652, 0.9218, 0.5492, 0.8628, 0.5434, 0.8628, 0.471, 0.5802, 0.2214, 0.6108, 0.2979, 0.5186, 0.3188, 0.4932, 0.2552, 0.5802, 0.6198, 0.5358, 0.6887, 0.4563, 0.6432, 0.4932, 0.586, 0.6628, 0.2214, 0.6977, 0.1525, 0.8041, 0.198, 0.7751, 0.2552, 0.6108, 0.5433, 0.5802, 0.6198, 0.4932, 0.586, 0.5186, 0.5224, 0.6977, 0.6887, 0.6628, 0.6198, 0.7751, 0.586, 0.8041, 0.6432, 0.5358, 0.1525, 0.5802, 0.2214, 0.4932, 0.2552, 0.4563, 0.198, 0.6387, 0.2979, 0.6628, 0.2214, 0.7751, 0.2552, 0.7551, 0.3188, 0.6264, 0.462, 0.6108, 0.5433, 0.5186, 0.5224, 0.5316, 0.455, 0.7422, 0.7473, 0.6977, 0.6887, 0.8041, 0.6432, 0.841, 0.6918, 0.4793, 0.0939, 0.5358, 0.1525, 0.4563, 0.198, 0.4094, 0.1494, 0.6264, 0.3792, 0.6387, 0.2979, 0.7551, 0.3188, 0.7449, 0.3862, 0.6264, 0.3792, 0.6264, 0.462, 0.5316, 0.455, 0.5316, 0.3862, 0.7945, 0.7933, 0.7422, 0.7473, 0.841, 0.6918, 0.8844, 0.73, 0.4128, 0.04787, 0.4793, 0.0939, 0.4094, 0.1494, 0.3542, 0.1112, 0.6264, 0.462, 0.6264, 0.3792, 0.7449, 0.3862, 0.7449, 0.455, 0.8526, 0.825, 0.7945, 0.7933, 0.8844, 0.73, 0.9327, 0.7563, 0.3389, 0.01616, 0.4128, 0.04787, 0.3542, 0.1112, 0.2929, 0.08488, 0.6387, 0.5433, 0.6264, 0.462, 0.7449, 0.455, 0.7551, 0.5224, 0.9144, 0.8412, 0.8526, 0.825, 0.9327, 0.7563, 0.9839, 0.7697, 0.2605, 0.0, 0.3389, 0.01616, 0.2929, 0.08488, 0.2278, 0.07147, 0.2605, 0.8412, 0.1806, 0.8412, 0.1615, 0.7697, 0.2278, 0.7697, 0.1806, 5.038e-08, 0.2605, 0.0, 0.2278, 0.07147, 0.1615, 0.07147, 0.3389, 0.825, 0.2605, 0.8412, 0.2278, 0.7697, 0.2929, 0.7563, 0.8526, 0.01616, 0.9144, 0.0, 0.9839, 0.07147, 0.9327, 0.08488, 0.4128, 0.7933, 0.3389, 0.825, 0.2929, 0.7563, 0.3542, 0.73, 0.7945, 0.04787, 0.8526, 0.01616, 0.9327, 0.08488, 0.8844, 0.1112, 0.4793, 0.7473, 0.4128, 0.7933, 0.3542, 0.73, 0.4094, 0.6918, 0.7422, 0.0939, 0.7945, 0.04787, 0.8844, 0.1112, 0.841, 0.1494, 0.6108, 0.2979, 0.6264, 0.3792, 0.5316, 0.3862, 0.5186, 0.3188, 0.5358, 0.6887, 0.4793, 0.7473, 0.4094, 0.6918, 0.4563, 0.6432, 0.6977, 0.1525, 0.7422, 0.0939, 0.841, 0.1494, 0.8041, 0.198, 0.6628, 0.6198, 0.6387, 0.5433, 0.7551, 0.5224, 0.7751, 0.586, 0.4587, 0.1393, 0.5312, 0.1393, 0.5088, 0.3611, 0.48, 0.3611, 0.2092, 0.7417, 0.1689, 0.6815, 0.365, 0.5764, 0.3809, 0.6003, 0.821, 0.6815, 0.7807, 0.7417, 0.6079, 0.6003, 0.6239, 0.5764, 0.5312, 0.1393, 0.6023, 0.1534, 0.537, 0.3667, 0.5088, 0.3611, 0.1689, 0.6815, 0.1412, 0.6145, 0.3539, 0.5498, 0.365, 0.5764, 0.7807, 0.7417, 0.7295, 0.793, 0.5875, 0.6207, 0.6079, 0.6003, 0.3876, 0.861, 0.3207, 0.8332, 0.4252, 0.6366, 0.4518, 0.6477, 0.6023, 0.1534, 0.6692, 0.1811, 0.5636, 0.3777, 0.537, 0.3667, 0.1412, 0.6145, 0.127, 0.5434, 0.3483, 0.5216, 0.3539, 0.5498, 0.7295, 0.793, 0.6692, 0.8332, 0.5636, 0.6366, 0.5875, 0.6207, 0.127, 0.5434, 0.127, 0.471, 0.3483, 0.4928, 0.3483, 0.5216, 0.6692, 0.1811, 0.7295, 0.2214, 0.5875, 0.3937, 0.5636, 0.3777, 0.6692, 0.8332, 0.6023, 0.861, 0.537, 0.6477, 0.5636, 0.6366, 0.127, 0.471, 0.1412, 0.3999, 0.3539, 0.4646, 0.3483, 0.4928, 0.7295, 0.2214, 0.7807, 0.2726, 0.6079, 0.4141, 0.5875, 0.3937, 0.6023, 0.861, 0.5312, 0.8751, 0.5088, 0.6533, 0.537, 0.6477, 0.1412, 0.3999, 0.1689, 0.3329, 0.365, 0.438, 0.3539, 0.4646, 0.7807, 0.2726, 0.821, 0.3329, 0.6239, 0.438, 0.6079, 0.4141, 0.5312, 0.8751, 0.4587, 0.8751, 0.48, 0.6533, 0.5088, 0.6533, 0.1689, 0.3329, 0.2092, 0.2727, 0.3809, 0.4141, 0.365, 0.438, 0.821, 0.3329, 0.8487, 0.3999, 0.6349, 0.4646, 0.6239, 0.438, 0.4587, 0.8751, 0.3876, 0.861, 0.4518, 0.6477, 0.48, 0.6533, 0.2092, 0.2727, 0.2604, 0.2214, 0.4013, 0.3937, 0.3809, 0.4141, 0.8487, 0.3999, 0.8628, 0.471, 0.6405, 0.4928, 0.6349, 0.4646, 0.2604, 0.2214, 0.3207, 0.1811, 0.4252, 0.3777, 0.4013, 0.3937, 0.8628, 0.471, 0.8628, 0.5434, 0.6405, 0.5216, 0.6405, 0.4928, 0.3207, 0.1811, 0.3876, 0.1534, 0.4518, 0.3667, 0.4252, 0.3777, 0.3207, 0.8332, 0.2604, 0.793, 0.4013, 0.6207, 0.4252, 0.6366, 0.8628, 0.5434, 0.8487, 0.6145, 0.6349, 0.5498, 0.6405, 0.5216, 0.3876, 0.1534, 0.4587, 0.1393, 0.48, 0.3611, 0.4518, 0.3667, 0.2604, 0.793, 0.2092, 0.7417, 0.3809, 0.6003, 0.4013, 0.6207, 0.8487, 0.6145, 0.821, 0.6815, 0.6239, 0.5764, 0.6349, 0.5498, 0.4944, 0.5072, 0.4252, 0.6366, 0.4013, 0.6207, 0.4944, 0.5072, 0.4013, 0.6207, 0.3809, 0.6003, 0.4944, 0.5072, 0.3809, 0.6003, 0.365, 0.5764, 0.4944, 0.5072, 0.365, 0.5764, 0.3539, 0.5498, 0.4944, 0.5072, 0.3539, 0.5498, 0.3483, 0.5216, 0.4944, 0.5072, 0.3483, 0.5216, 0.3483, 0.4928, 0.4944, 0.5072, 0.3483, 0.4928, 0.3539, 0.4646, 0.4944, 0.5072, 0.3539, 0.4646, 0.365, 0.438, 0.4944, 0.5072, 0.365, 0.438, 0.3809, 0.4141, 0.4944, 0.5072, 0.3809, 0.4141, 0.4013, 0.3937, 0.4944, 0.5072, 0.4013, 0.3937, 0.4252, 0.3777, 0.4944, 0.5072, 0.4252, 0.3777, 0.4518, 0.3667, 0.4944, 0.5072, 0.4518, 0.3667, 0.48, 0.3611, 0.4944, 0.5072, 0.48, 0.3611, 0.5088, 0.3611, 0.4944, 0.5072, 0.5088, 0.3611, 0.537, 0.3667, 0.4944, 0.5072, 0.537, 0.3667, 0.5636, 0.3777, 0.4944, 0.5072, 0.5636, 0.3777, 0.5875, 0.3937, 0.4944, 0.5072, 0.5875, 0.3937, 0.6079, 0.4141, 0.4944, 0.5072, 0.6079, 0.4141, 0.6239, 0.438, 0.4944, 0.5072, 0.6239, 0.438, 0.6349, 0.4646, 0.4944, 0.5072, 0.6349, 0.4646, 0.6405, 0.4928, 0.4944, 0.5072, 0.6405, 0.4928, 0.6405, 0.5216, 0.4944, 0.5072, 0.6405, 0.5216, 0.6349, 0.5498, 0.4944, 0.5072, 0.6349, 0.5498, 0.6239, 0.5764, 0.4944, 0.5072, 0.6239, 0.5764, 0.6079, 0.6003, 0.4944, 0.5072, 0.6079, 0.6003, 0.5875, 0.6207, 0.4944, 0.5072, 0.5875, 0.6207, 0.5636, 0.6366, 0.4944, 0.5072, 0.5636, 0.6366, 0.537, 0.6477, 0.4944, 0.5072, 0.537, 0.6477, 0.5088, 0.6533, 0.4944, 0.5072, 0.5088, 0.6533, 0.48, 0.6533, 0.4944, 0.5072, 0.48, 0.6533, 0.4518, 0.6477, 0.4944, 0.5072, 0.4518, 0.6477, 0.4252, 0.6366, 0.3542, 0.73, 0.2929, 0.7563, 0.2231, 0.5927, 0.2546, 0.5792, 0.4094, 0.1494, 0.4563, 0.198, 0.3069, 0.3065, 0.2829, 0.2816, 0.7449, 0.3862, 0.7551, 0.3188, 0.9337, 0.3684, 0.9285, 0.403, 0.4563, 0.6432, 0.4094, 0.6918, 0.2829, 0.5596, 0.3069, 0.5347, 0.2929, 0.08488, 0.3542, 0.1112, 0.2546, 0.262, 0.2231, 0.2485, 0.7551, 0.5224, 0.7449, 0.455, 0.9285, 0.4382, 0.9337, 0.4728, 0.5186, 0.5224, 0.4932, 0.586, 0.3258, 0.5054, 0.3388, 0.4728, 0.8041, 0.6432, 0.7751, 0.586, 0.9439, 0.5054, 0.9588, 0.5347, 0.1615, 0.07147, 0.2278, 0.07147, 0.1898, 0.2416, 0.1557, 0.2416, 0.5316, 0.3862, 0.5316, 0.455, 0.3455, 0.4382, 0.3455, 0.403, 0.8844, 0.73, 0.841, 0.6918, 0.9777, 0.5596, 1.0, 0.5792, 0.03508, 0.1112, 0.09639, 0.08488, 0.1224, 0.2485, 0.09092, 0.262, 0.5186, 0.3188, 0.5316, 0.3862, 0.3455, 0.403, 0.3388, 0.3684, 0.1615, 0.7697, 0.09639, 0.7563, 0.1224, 0.5927, 0.1557, 0.5996, 0.8041, 0.198, 0.841, 0.1494, 0.9777, 0.2816, 0.9588, 0.3065, 0.2929, 0.7563, 0.2278, 0.7697, 0.1898, 0.5996, 0.2231, 0.5927, 0.4563, 0.198, 0.4932, 0.2552, 0.3258, 0.3358, 0.3069, 0.3065, 0.7551, 0.3188, 0.7751, 0.2552, 0.9439, 0.3358, 0.9337, 0.3684, 0.4094, 0.6918, 0.3542, 0.73, 0.2546, 0.5792, 0.2829, 0.5596, 0.3542, 0.1112, 0.4094, 0.1494, 0.2829, 0.2816, 0.2546, 0.262, 0.7449, 0.455, 0.7449, 0.3862, 0.9285, 0.403, 0.9285, 0.4382, 0.4932, 0.586, 0.4563, 0.6432, 0.3069, 0.5347, 0.3258, 0.5054, 0.2278, 0.07147, 0.2929, 0.08488, 0.2231, 0.2485, 0.1898, 0.2416, 0.7751, 0.586, 0.7551, 0.5224, 0.9337, 0.4728, 0.9439, 0.5054, 0.5316, 0.455, 0.5186, 0.5224, 0.3388, 0.4728, 0.3455, 0.4382, 0.841, 0.6918, 0.8041, 0.6432, 0.9588, 0.5347, 0.9777, 0.5596, 0.09639, 0.08488, 0.1615, 0.07147, 0.1557, 0.2416, 0.1224, 0.2485, 0.09639, 0.7563, 0.03508, 0.73, 0.09092, 0.5792, 0.1224, 0.5927, 0.841, 0.1494, 0.8844, 0.1112, 1.0, 0.262, 0.9777, 0.2816, 0.4932, 0.2552, 0.5186, 0.3188, 0.3388, 0.3684, 0.3258, 0.3358, 0.2278, 0.7697, 0.1615, 0.7697, 0.1557, 0.5996, 0.1898, 0.5996, 0.7751, 0.2552, 0.8041, 0.198, 0.9588, 0.3065, 0.9439, 0.3358, 0.01966, 0.5054, 0.1637, 0.4206, 0.03856, 0.5347, 0.03856, 0.5347, 0.1637, 0.4206, 0.06262, 0.5596, 0.06262, 0.5596, 0.1637, 0.4206, 0.09092, 0.5792, 0.09092, 0.5792, 0.1637, 0.4206, 0.1224, 0.5927, 0.1224, 0.5927, 0.1637, 0.4206, 0.1557, 0.5996, 0.1557, 0.5996, 0.1637, 0.4206, 0.1898, 0.5996, 0.1898, 0.5996, 0.1637, 0.4206, 0.2231, 0.5927, 0.2231, 0.5927, 0.1637, 0.4206, 0.2546, 0.5792, 0.2546, 0.5792, 0.1637, 0.4206, 0.2829, 0.5596, 0.2829, 0.5596, 0.1637, 0.4206, 0.3069, 0.5347, 0.3069, 0.5347, 0.1637, 0.4206, 0.3258, 0.5054, 0.3258, 0.5054, 0.1637, 0.4206, 0.3388, 0.4728, 0.3388, 0.4728, 0.1637, 0.4206, 0.3455, 0.4382, 0.3455, 0.4382, 0.1637, 0.4206, 0.3455, 0.403, 0.3455, 0.403, 0.1637, 0.4206, 0.3388, 0.3684, 0.3388, 0.3684, 0.1637, 0.4206, 0.3258, 0.3358, 0.3258, 0.3358, 0.1637, 0.4206, 0.3069, 0.3065, 0.3069, 0.3065, 0.1637, 0.4206, 0.2829, 0.2816, 0.2829, 0.2816, 0.1637, 0.4206, 0.2546, 0.262, 0.2546, 0.262, 0.1637, 0.4206, 0.2231, 0.2485, 0.2231, 0.2485, 0.1637, 0.4206, 0.1898, 0.2416, 0.1898, 0.2416, 0.1637, 0.4206, 0.1557, 0.2416, 0.1557, 0.2416, 0.1637, 0.4206, 0.1224, 0.2485, 0.1224, 0.2485, 0.1637, 0.4206, 0.09092, 0.262, 0.09092, 0.262, 0.1637, 0.4206, 0.06262, 0.2816, 0.06262, 0.2816, 0.1637, 0.4206, 0.03856, 0.3065, 0.03856, 0.3065, 0.1637, 0.4206, 0.01966, 0.3358, 0.01966, 0.3358, 0.1637, 0.4206, 0.006638, 0.3684, 0.006638, 0.3684, 0.1637, 0.4206, 0.0, 0.403, 0.0, 0.403, 0.1637, 0.4206, 5.038e-08, 0.4382, 5.038e-08, 0.4382, 0.1637, 0.4206, 0.006638, 0.4728, 0.006638, 0.4728, 0.1637, 0.4206, 0.01966, 0.5054, 0.7452, 0.2557, 0.4945, 0.2804, 0.4945, 0.2311, 0.0001801, 0.7329, 0.0003987, 0.7201, 0.05333, 0.733, 0.0532, 0.7409, 0.1387, 0.1579, 0.2061, 0.2839, 0.1904, 0.2943, 0.09985, 0.1839, 0.7452, 0.2557, 0.4945, 0.2311, 0.5041, 0.1826, 0.0, 0.6571, 0.0, 0.6436, 0.05309, 0.6511, 0.05309, 0.6594, 0.09985, 0.1839, 0.1904, 0.2943, 0.1772, 0.3076, 0.06678, 0.217, 0.7452, 0.2557, 0.5041, 0.1826, 0.523, 0.137, 9.002e-05, 0.9718, 0.0, 0.9583, 0.05308, 0.9556, 0.05313, 0.964, 0.06678, 0.217, 0.1772, 0.3076, 0.1667, 0.3232, 0.0408, 0.2558, 0.7452, 0.2557, 0.523, 0.137, 0.5505, 0.09594, 0.0005332, 0.6096, 0.0008659, 0.6019, 0.05363, 0.6254, 0.05342, 0.6302, 0.0408, 0.2558, 0.1667, 0.3232, 0.1596, 0.3405, 0.0229, 0.299, 0.7452, 0.2557, 0.5505, 0.09594, 0.5854, 0.06102, 4.546e-05, 0.8417, 0.0001801, 0.8289, 0.0532, 0.8415, 0.05311, 0.8493, 0.0229, 0.299, 0.1596, 0.3405, 0.1559, 0.3589, 0.01378, 0.3449, 0.7452, 0.2557, 0.5854, 0.06102, 0.6264, 0.03359, 4.544e-05, 0.7737, 0.0, 0.7602, 0.05309, 0.7577, 0.05311, 0.766, 0.01378, 0.3449, 0.1559, 0.3589, 0.1559, 0.3777, 0.01378, 0.3917, 0.7452, 0.2557, 0.6264, 0.03359, 0.6721, 0.01469, 0.0002666, 0.9182, 0.000523, 0.9067, 0.0534, 0.9239, 0.05324, 0.931, 0.01378, 0.3917, 0.1559, 0.3777, 0.1596, 0.3961, 0.0229, 0.4375, 0.7452, 0.2557, 0.6721, 0.01469, 0.7205, 0.005059, 0.0003986, 0.8953, 0.00018, 0.8825, 0.0532, 0.8745, 0.05333, 0.8823, 0.0229, 0.4375, 0.1596, 0.3961, 0.1667, 0.4134, 0.0408, 0.4808, 0.7452, 0.2557, 0.7205, 0.005059, 0.7699, 0.005059, 0.0005332, 0.6972, 0.0002718, 0.6844, 0.05326, 0.6762, 0.05342, 0.6841, 0.0408, 0.4808, 0.1667, 0.4134, 0.1772, 0.429, 0.06678, 0.5196, 0.7452, 0.2557, 0.7699, 0.005059, 0.8183, 0.01469, 0.00018, 0.8825, 4.544e-05, 0.869, 0.05311, 0.8662, 0.0532, 0.8745, 0.06678, 0.5196, 0.1772, 0.429, 0.1904, 0.4423, 0.09985, 0.5527, 0.7452, 0.2557, 0.8183, 0.01469, 0.8639, 0.03359, 0.0003987, 0.7201, 0.0006928, 0.7086, 0.05351, 0.726, 0.05333, 0.733, 0.09985, 0.5527, 0.1904, 0.4423, 0.2061, 0.4527, 0.1387, 0.5787, 0.7452, 0.2557, 0.8639, 0.03359, 0.905, 0.06102, 0.0, 0.6436, 9.18e-05, 0.6308, 0.05315, 0.6432, 0.05309, 0.6511, 0.1387, 0.5787, 0.2061, 0.4527, 0.2234, 0.4599, 0.1819, 0.5966, 0.7452, 0.2557, 0.905, 0.06102, 0.9399, 0.09594, 0.0, 0.9583, 0.0, 0.9445, 0.05308, 0.9471, 0.05308, 0.9556, 0.1819, 0.5966, 0.2234, 0.4599, 0.2418, 0.4636, 0.2278, 0.6057, 0.7452, 0.2557, 0.9399, 0.09594, 0.9673, 0.137, 0.0006927, 0.8077, 0.0003986, 0.7979, 0.05333, 0.7809, 0.05351, 0.7869, 0.2278, 0.6057, 0.2418, 0.4636, 0.2606, 0.4636, 0.2746, 0.6057, 0.7452, 0.2557, 0.9673, 0.137, 0.9862, 0.1826, 0.0001801, 0.8289, 0.0003987, 0.8174, 0.05333, 0.8344, 0.0532, 0.8415, 0.2746, 0.6057, 0.2606, 0.4636, 0.279, 0.4599, 0.3204, 0.5966, 0.7452, 0.2557, 0.9862, 0.1826, 0.9959, 0.2311, 0.0, 0.7602, 4.545e-05, 0.7464, 0.05311, 0.7492, 0.05309, 0.7577, 0.3204, 0.5966, 0.279, 0.4599, 0.2963, 0.4527, 0.3636, 0.5787, 0.7452, 0.2557, 0.9959, 0.2311, 0.9959, 0.2804, 0.0006927, 0.9067, 0.0003986, 0.8953, 0.05333, 0.8823, 0.05351, 0.8894, 0.3636, 0.5787, 0.2963, 0.4527, 0.3119, 0.4423, 0.4025, 0.5527, 0.7452, 0.2557, 0.9959, 0.2804, 0.9862, 0.3289, 0.0002718, 0.6844, 9.178e-05, 0.6709, 0.05315, 0.6679, 0.05326, 0.6762, 0.4025, 0.5527, 0.3119, 0.4423, 0.3252, 0.429, 0.4356, 0.5196, 0.7452, 0.2557, 0.9862, 0.3289, 0.9673, 0.3745, 0.000523, 0.996, 0.0002666, 0.9846, 0.05324, 0.9718, 0.0534, 0.9789, 0.4356, 0.5196, 0.3252, 0.429, 0.3356, 0.4134, 0.4616, 0.4808, 0.7452, 0.2557, 0.9673, 0.3745, 0.9399, 0.4155, 9.18e-05, 0.6308, 0.0002718, 0.6193, 0.05326, 0.6362, 0.05315, 0.6432, 0.4616, 0.4808, 0.3356, 0.4134, 0.3428, 0.3961, 0.4795, 0.4375, 0.7452, 0.2557, 0.9399, 0.4155, 0.905, 0.4505, 4.544e-05, 0.869, 0.0, 0.8552, 0.05309, 0.8577, 0.05311, 0.8662, 0.4795, 0.4375, 0.3428, 0.3961, 0.3465, 0.3777, 0.4886, 0.3917, 0.7452, 0.2557, 0.905, 0.4505, 0.8639, 0.4779, 0.0003986, 0.7979, 0.00018, 0.7865, 0.0532, 0.7739, 0.05333, 0.7809, 0.4886, 0.3917, 0.3465, 0.3777, 0.3465, 0.3589, 0.4886, 0.3449, 0.7452, 0.2557, 0.8639, 0.4779, 0.8183, 0.4968, 0.0, 0.9445, 9.003e-05, 0.931, 0.05313, 0.9388, 0.05308, 0.9471, 0.4886, 0.3449, 0.3465, 0.3589, 0.3428, 0.3405, 0.4795, 0.299, 0.7452, 0.2557, 0.8183, 0.4968, 0.7699, 0.5064, 0.0003987, 0.8174, 0.0006928, 0.8077, 0.05351, 0.8284, 0.05333, 0.8344, 0.4795, 0.299, 0.3428, 0.3405, 0.3356, 0.3232, 0.4616, 0.2558, 0.7452, 0.2557, 0.7699, 0.5064, 0.7205, 0.5064, 4.545e-05, 0.7464, 0.0001801, 0.7329, 0.0532, 0.7409, 0.05311, 0.7492, 0.4616, 0.2558, 0.3356, 0.3232, 0.3252, 0.3076, 0.4356, 0.217, 0.7452, 0.2557, 0.7205, 0.5064, 0.6721, 0.4968, 9.178e-05, 0.6709, 0.0, 0.6571, 0.05309, 0.6594, 0.05315, 0.6679, 0.4356, 0.217, 0.3252, 0.3076, 0.3119, 0.2943, 0.4025, 0.1839, 0.7452, 0.2557, 0.6721, 0.4968, 0.6264, 0.4779, 0.0002666, 0.9846, 9.002e-05, 0.9718, 0.05313, 0.964, 0.05324, 0.9718, 0.4025, 0.1839, 0.3119, 0.2943, 0.2963, 0.2839, 0.3636, 0.1579, 0.7452, 0.2557, 0.6264, 0.4779, 0.5854, 0.4505, 0.0002718, 0.6193, 0.0005332, 0.6096, 0.05342, 0.6302, 0.05326, 0.6362, 0.3636, 0.1579, 0.2963, 0.2839, 0.279, 0.2767, 0.3204, 0.14, 0.7452, 0.2557, 0.5854, 0.4505, 0.5505, 0.4155, 0.0, 0.8552, 4.546e-05, 0.8417, 0.05311, 0.8493, 0.05309, 0.8577, 0.3204, 0.14, 0.279, 0.2767, 0.2606, 0.273, 0.2746, 0.1309, 0.7452, 0.2557, 0.5505, 0.4155, 0.523, 0.3745, 0.00018, 0.7865, 4.544e-05, 0.7737, 0.05311, 0.766, 0.0532, 0.7739, 0.2746, 0.1309, 0.2606, 0.273, 0.2418, 0.273, 0.2278, 0.1309, 0.7452, 0.2557, 0.523, 0.3745, 0.5041, 0.3289, 9.003e-05, 0.931, 0.0002666, 0.9182, 0.05324, 0.931, 0.05313, 0.9388, 0.2278, 0.1309, 0.2418, 0.273, 0.2234, 0.2767, 0.1819, 0.14, 0.7452, 0.2557, 0.5041, 0.3289, 0.4945, 0.2804, 0.0008659, 0.7086, 0.0005332, 0.6972, 0.05342, 0.6841, 0.05363, 0.6911, 0.1819, 0.14, 0.2234, 0.2767, 0.2061, 0.2839, 0.1387, 0.1579, 0.05311, 0.766, 0.05309, 0.7577, 0.1714, 0.7581, 0.1714, 0.7664, 0.05324, 0.931, 0.0534, 0.9239, 0.1717, 0.9239, 0.1715, 0.931, 0.05342, 0.6841, 0.05326, 0.6762, 0.1716, 0.6754, 0.1717, 0.6833, 0.0532, 0.7739, 0.05311, 0.766, 0.1714, 0.7664, 0.1715, 0.7743, 0.05313, 0.9388, 0.05324, 0.931, 0.1715, 0.931, 0.1714, 0.9388, 0.05363, 0.6911, 0.05342, 0.6841, 0.1717, 0.6833, 0.1719, 0.6903, 0.0532, 0.8745, 0.05311, 0.8662, 0.1714, 0.8658, 0.1715, 0.8741, 0.05333, 0.7809, 0.0532, 0.7739, 0.1715, 0.7743, 0.1716, 0.7813, 0.05308, 0.9471, 0.05313, 0.9388, 0.1714, 0.9388, 0.1714, 0.9471, 0.05333, 0.8344, 0.05351, 0.8284, 0.1718, 0.828, 0.1716, 0.8341, 0.05308, 0.9556, 0.05308, 0.9471, 0.1714, 0.9471, 0.1714, 0.9556, 0.05351, 0.7869, 0.05333, 0.7809, 0.1716, 0.7813, 0.1718, 0.7873, 0.0532, 0.8415, 0.05333, 0.8344, 0.1716, 0.8341, 0.1715, 0.8411, 0.05313, 0.964, 0.05308, 0.9556, 0.1714, 0.9556, 0.1714, 0.964, 0.05342, 0.6302, 0.05363, 0.6254, 0.1719, 0.6247, 0.1717, 0.6294, 0.05311, 0.8493, 0.0532, 0.8415, 0.1715, 0.8411, 0.1714, 0.849, 0.05324, 0.9718, 0.05313, 0.964, 0.1714, 0.964, 0.1715, 0.9718, 0.05326, 0.6362, 0.05342, 0.6302, 0.1717, 0.6294, 0.1716, 0.6354, 0.05309, 0.8577, 0.05311, 0.8493, 0.1714, 0.849, 0.1714, 0.8573, 0.0534, 0.9789, 0.05324, 0.9718, 0.1715, 0.9718, 0.1717, 0.9789, 0.05315, 0.6432, 0.05326, 0.6362, 0.1716, 0.6354, 0.1714, 0.6424, 0.05311, 0.8662, 0.05309, 0.8577, 0.1714, 0.8573, 0.1714, 0.8658, 0.05333, 0.733, 0.05351, 0.726, 0.1718, 0.7264, 0.1716, 0.7334, 0.05309, 0.6511, 0.05315, 0.6432, 0.1714, 0.6424, 0.1714, 0.6503, 0.0532, 0.7409, 0.05333, 0.733, 0.1716, 0.7334, 0.1715, 0.7413, 0.05309, 0.6594, 0.05309, 0.6511, 0.1714, 0.6503, 0.1714, 0.6586, 0.05311, 0.7492, 0.0532, 0.7409, 0.1715, 0.7413, 0.1714, 0.7496, 0.05333, 0.8823, 0.0532, 0.8745, 0.1715, 0.8741, 0.1716, 0.8819, 0.05315, 0.6679, 0.05309, 0.6594, 0.1714, 0.6586, 0.1714, 0.6671, 0.05309, 0.7577, 0.05311, 0.7492, 0.1714, 0.7496, 0.1714, 0.7581, 0.05351, 0.8894, 0.05333, 0.8823, 0.1716, 0.8819, 0.1718, 0.889, 0.05326, 0.6762, 0.05315, 0.6679, 0.1714, 0.6671, 0.1716, 0.6754, 0.1715, 0.7743, 0.1714, 0.7664, 0.2897, 0.7668, 0.2898, 0.7747, 0.1714, 0.9388, 0.1715, 0.931, 0.2898, 0.931, 0.2897, 0.9388, 0.1719, 0.6903, 0.1717, 0.6833, 0.29, 0.6825, 0.2902, 0.6895, 0.1715, 0.8741, 0.1714, 0.8658, 0.2897, 0.8654, 0.2898, 0.8737, 0.1716, 0.7813, 0.1715, 0.7743, 0.2898, 0.7747, 0.2899, 0.7817, 0.1714, 0.9471, 0.1714, 0.9388, 0.2897, 0.9388, 0.2897, 0.9471, 0.1716, 0.8341, 0.1718, 0.828, 0.2901, 0.8277, 0.2899, 0.8337, 0.1714, 0.9556, 0.1714, 0.9471, 0.2897, 0.9471, 0.2897, 0.9556, 0.1718, 0.7873, 0.1716, 0.7813, 0.2899, 0.7817, 0.2901, 0.7877, 0.1715, 0.8411, 0.1716, 0.8341, 0.2899, 0.8337, 0.2898, 0.8407, 0.1714, 0.964, 0.1714, 0.9556, 0.2897, 0.9556, 0.2897, 0.964, 0.1717, 0.6294, 0.1719, 0.6247, 0.2902, 0.6239, 0.29, 0.6286, 0.1714, 0.849, 0.1715, 0.8411, 0.2898, 0.8407, 0.2897, 0.8486, 0.1715, 0.9718, 0.1714, 0.964, 0.2897, 0.964, 0.2898, 0.9718, 0.1716, 0.6354, 0.1717, 0.6294, 0.29, 0.6286, 0.2899, 0.6346, 0.1714, 0.8573, 0.1714, 0.849, 0.2897, 0.8486, 0.2897, 0.8569, 0.1717, 0.9789, 0.1715, 0.9718, 0.2898, 0.9718, 0.29, 0.9789, 0.1714, 0.6424, 0.1716, 0.6354, 0.2899, 0.6346, 0.2897, 0.6416, 0.1714, 0.8658, 0.1714, 0.8573, 0.2897, 0.8569, 0.2897, 0.8654, 0.1716, 0.7334, 0.1718, 0.7264, 0.2901, 0.7268, 0.2899, 0.7338, 0.1714, 0.6503, 0.1714, 0.6424, 0.2897, 0.6416, 0.2897, 0.6495, 0.1715, 0.7413, 0.1716, 0.7334, 0.2899, 0.7338, 0.2898, 0.7417, 0.1714, 0.6586, 0.1714, 0.6503, 0.2897, 0.6495, 0.2897, 0.6578, 0.1714, 0.7496, 0.1715, 0.7413, 0.2898, 0.7417, 0.2897, 0.75, 0.1716, 0.8819, 0.1715, 0.8741, 0.2898, 0.8737, 0.2899, 0.8816, 0.1714, 0.6671, 0.1714, 0.6586, 0.2897, 0.6578, 0.2897, 0.6663, 0.1714, 0.7581, 0.1714, 0.7496, 0.2897, 0.75, 0.2897, 0.7585, 0.1718, 0.889, 0.1716, 0.8819, 0.2899, 0.8816, 0.2901, 0.8886, 0.1716, 0.6754, 0.1714, 0.6671, 0.2897, 0.6663, 0.2899, 0.6746, 0.1714, 0.7664, 0.1714, 0.7581, 0.2897, 0.7585, 0.2897, 0.7668, 0.1715, 0.931, 0.1717, 0.9239, 0.29, 0.9239, 0.2898, 0.931, 0.1717, 0.6833, 0.1716, 0.6754, 0.2899, 0.6746, 0.29, 0.6825, 0.2899, 0.7817, 0.2898, 0.7747, 0.4081, 0.775, 0.4082, 0.7821, 0.2897, 0.9471, 0.2897, 0.9388, 0.408, 0.9388, 0.408, 0.9471, 0.2899, 0.8337, 0.2901, 0.8277, 0.4084, 0.8273, 0.4082, 0.8333, 0.2897, 0.9556, 0.2897, 0.9471, 0.408, 0.9471, 0.408, 0.9556, 0.2901, 0.7877, 0.2899, 0.7817, 0.4082, 0.7821, 0.4084, 0.7881, 0.2898, 0.8407, 0.2899, 0.8337, 0.4082, 0.8333, 0.4081, 0.8403, 0.2897, 0.964, 0.2897, 0.9556, 0.408, 0.9556, 0.408, 0.964, 0.29, 0.6286, 0.2902, 0.6239, 0.4085, 0.6231, 0.4083, 0.6278, 0.2897, 0.8486, 0.2898, 0.8407, 0.4081, 0.8403, 0.408, 0.8482, 0.2898, 0.9718, 0.2897, 0.964, 0.408, 0.964, 0.4081, 0.9718, 0.2899, 0.6346, 0.29, 0.6286, 0.4083, 0.6278, 0.4082, 0.6338, 0.2897, 0.8569, 0.2897, 0.8486, 0.408, 0.8482, 0.408, 0.8565, 0.29, 0.9789, 0.2898, 0.9718, 0.4081, 0.9718, 0.4083, 0.9789, 0.2897, 0.6416, 0.2899, 0.6346, 0.4082, 0.6338, 0.408, 0.6409, 0.2897, 0.8654, 0.2897, 0.8569, 0.408, 0.8565, 0.408, 0.865, 0.2899, 0.7338, 0.2901, 0.7268, 0.4084, 0.7272, 0.4082, 0.7342, 0.2897, 0.6495, 0.2897, 0.6416, 0.408, 0.6409, 0.408, 0.6487, 0.2898, 0.7417, 0.2899, 0.7338, 0.4082, 0.7342, 0.4081, 0.7421, 0.2897, 0.6578, 0.2897, 0.6495, 0.408, 0.6487, 0.408, 0.657, 0.2897, 0.75, 0.2898, 0.7417, 0.4081, 0.7421, 0.408, 0.7504, 0.2899, 0.8816, 0.2898, 0.8737, 0.4081, 0.8733, 0.4082, 0.8812, 0.2897, 0.6663, 0.2897, 0.6578, 0.408, 0.657, 0.408, 0.6655, 0.2897, 0.7585, 0.2897, 0.75, 0.408, 0.7504, 0.408, 0.7589, 0.2901, 0.8886, 0.2899, 0.8816, 0.4082, 0.8812, 0.4084, 0.8882, 0.2899, 0.6746, 0.2897, 0.6663, 0.408, 0.6655, 0.4082, 0.6739, 0.2897, 0.7668, 0.2897, 0.7585, 0.408, 0.7589, 0.408, 0.7672, 0.2898, 0.931, 0.29, 0.9239, 0.4083, 0.9239, 0.4081, 0.931, 0.29, 0.6825, 0.2899, 0.6746, 0.4082, 0.6739, 0.4083, 0.6817, 0.2898, 0.7747, 0.2897, 0.7668, 0.408, 0.7672, 0.4081, 0.775, 0.2897, 0.9388, 0.2898, 0.931, 0.4081, 0.931, 0.408, 0.9388, 0.2902, 0.6895, 0.29, 0.6825, 0.4083, 0.6817, 0.4085, 0.6888, 0.2898, 0.8737, 0.2897, 0.8654, 0.408, 0.865, 0.4081, 0.8733, 0.408, 0.9556, 0.408, 0.9471, 0.5263, 0.9471, 0.5263, 0.9556, 0.4084, 0.7881, 0.4082, 0.7821, 0.5265, 0.7825, 0.5267, 0.7885, 0.4081, 0.8403, 0.4082, 0.8333, 0.5265, 0.8329, 0.5264, 0.8399, 0.408, 0.964, 0.408, 0.9556, 0.5263, 0.9556, 0.5263, 0.964, 0.4083, 0.6278, 0.4085, 0.6231, 0.5268, 0.6223, 0.5266, 0.627, 0.408, 0.8482, 0.4081, 0.8403, 0.5264, 0.8399, 0.5263, 0.8478, 0.4081, 0.9718, 0.408, 0.964, 0.5263, 0.964, 0.5264, 0.9718, 0.4082, 0.6338, 0.4083, 0.6278, 0.5266, 0.627, 0.5264, 0.633, 0.408, 0.8565, 0.408, 0.8482, 0.5263, 0.8478, 0.5263, 0.8561, 0.4083, 0.9789, 0.4081, 0.9718, 0.5264, 0.9718, 0.5266, 0.9789, 0.408, 0.6409, 0.4082, 0.6338, 0.5264, 0.633, 0.5263, 0.6401, 0.408, 0.865, 0.408, 0.8565, 0.5263, 0.8561, 0.5263, 0.8646, 0.4082, 0.7342, 0.4084, 0.7272, 0.5267, 0.7275, 0.5265, 0.7346, 0.408, 0.6487, 0.408, 0.6409, 0.5263, 0.6401, 0.5263, 0.6479, 0.4081, 0.7421, 0.4082, 0.7342, 0.5265, 0.7346, 0.5264, 0.7424, 0.408, 0.657, 0.408, 0.6487, 0.5263, 0.6479, 0.5263, 0.6562, 0.408, 0.7504, 0.4081, 0.7421, 0.5264, 0.7424, 0.5263, 0.7508, 0.4082, 0.8812, 0.4081, 0.8733, 0.5264, 0.8729, 0.5265, 0.8808, 0.408, 0.6655, 0.408, 0.657, 0.5263, 0.6562, 0.5263, 0.6647, 0.408, 0.7589, 0.408, 0.7504, 0.5263, 0.7508, 0.5263, 0.7593, 0.4084, 0.8882, 0.4082, 0.8812, 0.5265, 0.8808, 0.5267, 0.8878, 0.4082, 0.6739, 0.408, 0.6655, 0.5263, 0.6647, 0.5264, 0.6731, 0.408, 0.7672, 0.408, 0.7589, 0.5263, 0.7593, 0.5263, 0.7676, 0.4081, 0.931, 0.4083, 0.9239, 0.5266, 0.9239, 0.5264, 0.931, 0.4083, 0.6817, 0.4082, 0.6739, 0.5264, 0.6731, 0.5266, 0.6809, 0.4081, 0.775, 0.408, 0.7672, 0.5263, 0.7676, 0.5264, 0.7754, 0.408, 0.9388, 0.4081, 0.931, 0.5264, 0.931, 0.5263, 0.9388, 0.4085, 0.6888, 0.4083, 0.6817, 0.5266, 0.6809, 0.5268, 0.688, 0.4081, 0.8733, 0.408, 0.865, 0.5263, 0.8646, 0.5264, 0.8729, 0.4082, 0.7821, 0.4081, 0.775, 0.5264, 0.7754, 0.5265, 0.7825, 0.408, 0.9471, 0.408, 0.9388, 0.5263, 0.9388, 0.5263, 0.9471, 0.4082, 0.8333, 0.4084, 0.8273, 0.5267, 0.8269, 0.5265, 0.8329, 0.5263, 0.964, 0.5263, 0.9556, 0.6446, 0.9556, 0.6446, 0.964, 0.5266, 0.627, 0.5268, 0.6223, 0.6451, 0.6215, 0.6449, 0.6262, 0.5263, 0.8478, 0.5264, 0.8399, 0.6447, 0.8396, 0.6446, 0.8474, 0.5264, 0.9718, 0.5263, 0.964, 0.6446, 0.964, 0.6447, 0.9718, 0.5264, 0.633, 0.5266, 0.627, 0.6449, 0.6262, 0.6447, 0.6322, 0.5263, 0.8561, 0.5263, 0.8478, 0.6446, 0.8474, 0.6446, 0.8557, 0.5266, 0.9789, 0.5264, 0.9718, 0.6447, 0.9718, 0.6449, 0.9789, 0.5263, 0.6401, 0.5264, 0.633, 0.6447, 0.6322, 0.6446, 0.6393, 0.5263, 0.8646, 0.5263, 0.8561, 0.6446, 0.8557, 0.6446, 0.8642, 0.5265, 0.7346, 0.5267, 0.7275, 0.645, 0.7279, 0.6448, 0.735, 0.5263, 0.6479, 0.5263, 0.6401, 0.6446, 0.6393, 0.6446, 0.6471, 0.5264, 0.7424, 0.5265, 0.7346, 0.6448, 0.735, 0.6447, 0.7428, 0.5263, 0.6562, 0.5263, 0.6479, 0.6446, 0.6471, 0.6446, 0.6555, 0.5263, 0.7508, 0.5264, 0.7424, 0.6447, 0.7428, 0.6446, 0.7512, 0.5265, 0.8808, 0.5264, 0.8729, 0.6447, 0.8725, 0.6448, 0.8804, 0.5263, 0.6647, 0.5263, 0.6562, 0.6446, 0.6555, 0.6446, 0.664, 0.5263, 0.7593, 0.5263, 0.7508, 0.6446, 0.7512, 0.6446, 0.7597, 0.5267, 0.8878, 0.5265, 0.8808, 0.6448, 0.8804, 0.645, 0.8874, 0.5264, 0.6731, 0.5263, 0.6647, 0.6446, 0.664, 0.6447, 0.6723, 0.5263, 0.7676, 0.5263, 0.7593, 0.6446, 0.7597, 0.6446, 0.768, 0.5264, 0.931, 0.5266, 0.9239, 0.6449, 0.9239, 0.6447, 0.931, 0.5266, 0.6809, 0.5264, 0.6731, 0.6447, 0.6723, 0.6449, 0.6801, 0.5264, 0.7754, 0.5263, 0.7676, 0.6446, 0.768, 0.6447, 0.7758, 0.5263, 0.9388, 0.5264, 0.931, 0.6447, 0.931, 0.6446, 0.9388, 0.5268, 0.688, 0.5266, 0.6809, 0.6449, 0.6801, 0.6451, 0.6872, 0.5264, 0.8729, 0.5263, 0.8646, 0.6446, 0.8642, 0.6447, 0.8725, 0.5265, 0.7825, 0.5264, 0.7754, 0.6447, 0.7758, 0.6448, 0.7829, 0.5263, 0.9471, 0.5263, 0.9388, 0.6446, 0.9388, 0.6446, 0.9471, 0.5265, 0.8329, 0.5267, 0.8269, 0.645, 0.8265, 0.6448, 0.8325, 0.5263, 0.9556, 0.5263, 0.9471, 0.6446, 0.9471, 0.6446, 0.9556, 0.5267, 0.7885, 0.5265, 0.7825, 0.6448, 0.7829, 0.645, 0.7889, 0.5264, 0.8399, 0.5265, 0.8329, 0.6448, 0.8325, 0.6447, 0.8396, 0.6447, 0.9718, 0.6446, 0.964, 0.7629, 0.964, 0.763, 0.9718, 0.6447, 0.6322, 0.6449, 0.6262, 0.7632, 0.6254, 0.763, 0.6314, 0.6446, 0.8557, 0.6446, 0.8474, 0.7629, 0.847, 0.7629, 0.8553, 0.6449, 0.9789, 0.6447, 0.9718, 0.763, 0.9718, 0.7632, 0.9789, 0.6446, 0.6393, 0.6447, 0.6322, 0.763, 0.6314, 0.7629, 0.6385, 0.6446, 0.8642, 0.6446, 0.8557, 0.7629, 0.8553, 0.7629, 0.8638, 0.6448, 0.735, 0.645, 0.7279, 0.7633, 0.7283, 0.7631, 0.7354, 0.6446, 0.6471, 0.6446, 0.6393, 0.7629, 0.6385, 0.7629, 0.6463, 0.6447, 0.7428, 0.6448, 0.735, 0.7631, 0.7354, 0.763, 0.7432, 0.6446, 0.6555, 0.6446, 0.6471, 0.7629, 0.6463, 0.7629, 0.6547, 0.6446, 0.7512, 0.6447, 0.7428, 0.763, 0.7432, 0.7629, 0.7516, 0.6448, 0.8804, 0.6447, 0.8725, 0.763, 0.8722, 0.7631, 0.88, 0.6446, 0.664, 0.6446, 0.6555, 0.7629, 0.6547, 0.7629, 0.6632, 0.6446, 0.7597, 0.6446, 0.7512, 0.7629, 0.7516, 0.7629, 0.76, 0.645, 0.8874, 0.6448, 0.8804, 0.7631, 0.88, 0.7633, 0.8871, 0.6447, 0.6723, 0.6446, 0.664, 0.7629, 0.6632, 0.763, 0.6715, 0.6446, 0.768, 0.6446, 0.7597, 0.7629, 0.76, 0.7629, 0.7684, 0.6447, 0.931, 0.6449, 0.9239, 0.7632, 0.9239, 0.763, 0.931, 0.6449, 0.6801, 0.6447, 0.6723, 0.763, 0.6715, 0.7632, 0.6793, 0.6447, 0.7758, 0.6446, 0.768, 0.7629, 0.7684, 0.763, 0.7762, 0.6446, 0.9388, 0.6447, 0.931, 0.763, 0.931, 0.7629, 0.9388, 0.6451, 0.6872, 0.6449, 0.6801, 0.7632, 0.6793, 0.7634, 0.6864, 0.6447, 0.8725, 0.6446, 0.8642, 0.7629, 0.8638, 0.763, 0.8722, 0.6448, 0.7829, 0.6447, 0.7758, 0.763, 0.7762, 0.7631, 0.7833, 0.6446, 0.9471, 0.6446, 0.9388, 0.7629, 0.9388, 0.7629, 0.9471, 0.6448, 0.8325, 0.645, 0.8265, 0.7633, 0.8261, 0.7631, 0.8321, 0.6446, 0.9556, 0.6446, 0.9471, 0.7629, 0.9471, 0.7629, 0.9556, 0.645, 0.7889, 0.6448, 0.7829, 0.7631, 0.7833, 0.7633, 0.7893, 0.6447, 0.8396, 0.6448, 0.8325, 0.7631, 0.8321, 0.763, 0.8392, 0.6446, 0.964, 0.6446, 0.9556, 0.7629, 0.9556, 0.7629, 0.964, 0.6449, 0.6262, 0.6451, 0.6215, 0.7634, 0.6207, 0.7632, 0.6254, 0.6446, 0.8474, 0.6447, 0.8396, 0.763, 0.8392, 0.7629, 0.847, 0.7632, 0.9789, 0.763, 0.9718, 0.8813, 0.9718, 0.8815, 0.9789, 0.7629, 0.6385, 0.763, 0.6314, 0.8813, 0.6307, 0.8812, 0.6377, 0.7629, 0.8638, 0.7629, 0.8553, 0.8812, 0.8549, 0.8812, 0.8634, 0.7631, 0.7354, 0.7633, 0.7283, 0.8816, 0.7287, 0.8814, 0.7358, 0.7629, 0.6463, 0.7629, 0.6385, 0.8812, 0.6377, 0.8812, 0.6456, 0.763, 0.7432, 0.7631, 0.7354, 0.8814, 0.7358, 0.8813, 0.7436, 0.7629, 0.6547, 0.7629, 0.6463, 0.8812, 0.6456, 0.8812, 0.6539, 0.7629, 0.7516, 0.763, 0.7432, 0.8813, 0.7436, 0.8812, 0.7519, 0.7631, 0.88, 0.763, 0.8722, 0.8813, 0.8718, 0.8814, 0.8796, 0.7629, 0.6632, 0.7629, 0.6547, 0.8812, 0.6539, 0.8812, 0.6624, 0.7629, 0.76, 0.7629, 0.7516, 0.8812, 0.7519, 0.8812, 0.7604, 0.7633, 0.8871, 0.7631, 0.88, 0.8814, 0.8796, 0.8816, 0.8867, 0.763, 0.6715, 0.7629, 0.6632, 0.8812, 0.6624, 0.8813, 0.6707, 0.7629, 0.7684, 0.7629, 0.76, 0.8812, 0.7604, 0.8812, 0.7688, 0.763, 0.931, 0.7632, 0.9239, 0.8815, 0.9239, 0.8813, 0.931, 0.7632, 0.6793, 0.763, 0.6715, 0.8813, 0.6707, 0.8815, 0.6785, 0.763, 0.7762, 0.7629, 0.7684, 0.8812, 0.7688, 0.8813, 0.7766, 0.7629, 0.9388, 0.763, 0.931, 0.8813, 0.931, 0.8812, 0.9388, 0.7634, 0.6864, 0.7632, 0.6793, 0.8815, 0.6785, 0.8817, 0.6856, 0.763, 0.8722, 0.7629, 0.8638, 0.8812, 0.8634, 0.8813, 0.8718, 0.7631, 0.7833, 0.763, 0.7762, 0.8813, 0.7766, 0.8814, 0.7837, 0.7629, 0.9471, 0.7629, 0.9388, 0.8812, 0.9388, 0.8812, 0.9471, 0.7631, 0.8321, 0.7633, 0.8261, 0.8816, 0.8257, 0.8814, 0.8317, 0.7629, 0.9556, 0.7629, 0.9471, 0.8812, 0.9471, 0.8812, 0.9556, 0.7633, 0.7893, 0.7631, 0.7833, 0.8814, 0.7837, 0.8816, 0.7897, 0.763, 0.8392, 0.7631, 0.8321, 0.8814, 0.8317, 0.8813, 0.8388, 0.7629, 0.964, 0.7629, 0.9556, 0.8812, 0.9556, 0.8812, 0.964, 0.7632, 0.6254, 0.7634, 0.6207, 0.8817, 0.6199, 0.8815, 0.6246, 0.7629, 0.847, 0.763, 0.8392, 0.8813, 0.8388, 0.8812, 0.8466, 0.763, 0.9718, 0.7629, 0.964, 0.8812, 0.964, 0.8813, 0.9718, 0.763, 0.6314, 0.7632, 0.6254, 0.8815, 0.6246, 0.8813, 0.6307, 0.7629, 0.8553, 0.7629, 0.847, 0.8812, 0.8466, 0.8812, 0.8549, 0.8814, 0.7358, 0.8816, 0.7287, 0.9999, 0.7291, 0.9997, 0.7362, 0.8812, 0.6456, 0.8812, 0.6377, 0.9995, 0.6369, 0.9995, 0.6448, 0.8813, 0.7436, 0.8814, 0.7358, 0.9997, 0.7362, 0.9996, 0.744, 0.8812, 0.6539, 0.8812, 0.6456, 0.9995, 0.6448, 0.9995, 0.6531, 0.8812, 0.7519, 0.8813, 0.7436, 0.9996, 0.744, 0.9995, 0.7523, 0.8814, 0.8796, 0.8813, 0.8718, 0.9996, 0.8714, 0.9997, 0.8792, 0.8812, 0.6624, 0.8812, 0.6539, 0.9995, 0.6531, 0.9995, 0.6616, 0.8812, 0.7604, 0.8812, 0.7519, 0.9995, 0.7523, 0.9995, 0.7608, 0.8816, 0.8867, 0.8814, 0.8796, 0.9997, 0.8792, 0.9999, 0.8863, 0.8813, 0.6707, 0.8812, 0.6624, 0.9995, 0.6616, 0.9996, 0.6699, 0.8812, 0.7688, 0.8812, 0.7604, 0.9995, 0.7608, 0.9995, 0.7691, 0.8813, 0.931, 0.8815, 0.9239, 0.9998, 0.9239, 0.9996, 0.931, 0.8815, 0.6785, 0.8813, 0.6707, 0.9996, 0.6699, 0.9998, 0.6778, 0.8813, 0.7766, 0.8812, 0.7688, 0.9995, 0.7691, 0.9996, 0.777, 0.8812, 0.9388, 0.8813, 0.931, 0.9996, 0.931, 0.9995, 0.9388, 0.8817, 0.6856, 0.8815, 0.6785, 0.9998, 0.6778, 1.0, 0.6848, 0.8813, 0.8718, 0.8812, 0.8634, 0.9995, 0.863, 0.9996, 0.8714, 0.8814, 0.7837, 0.8813, 0.7766, 0.9996, 0.777, 0.9997, 0.7841, 0.8812, 0.9471, 0.8812, 0.9388, 0.9995, 0.9388, 0.9995, 0.9471, 0.8814, 0.8317, 0.8816, 0.8257, 0.9999, 0.8253, 0.9997, 0.8313, 0.8812, 0.9556, 0.8812, 0.9471, 0.9995, 0.9471, 0.9995, 0.9556, 0.8816, 0.7897, 0.8814, 0.7837, 0.9997, 0.7841, 0.9999, 0.7901, 0.8813, 0.8388, 0.8814, 0.8317, 0.9997, 0.8313, 0.9996, 0.8384, 0.8812, 0.964, 0.8812, 0.9556, 0.9995, 0.9556, 0.9995, 0.964, 0.8815, 0.6246, 0.8817, 0.6199, 1.0, 0.6191, 0.9998, 0.6239, 0.8812, 0.8466, 0.8813, 0.8388, 0.9996, 0.8384, 0.9995, 0.8462, 0.8813, 0.9718, 0.8812, 0.964, 0.9995, 0.964, 0.9996, 0.9718, 0.8813, 0.6307, 0.8815, 0.6246, 0.9998, 0.6239, 0.9996, 0.6299, 0.8812, 0.8549, 0.8812, 0.8466, 0.9995, 0.8462, 0.9995, 0.8546, 0.8815, 0.9789, 0.8813, 0.9718, 0.9996, 0.9718, 0.9998, 0.9789, 0.8812, 0.6377, 0.8813, 0.6307, 0.9996, 0.6299, 0.9995, 0.6369, 0.8812, 0.8634, 0.8812, 0.8549, 0.9995, 0.8546, 0.9995, 0.863, 0.2521, 0.3696, 0.1873, 0.3164, 0.1989, 0.3047, 0.2521, 0.3696, 0.1781, 0.3301, 0.1873, 0.3164, 0.2521, 0.3696, 0.1718, 0.3453, 0.1781, 0.3301, 0.2521, 0.3696, 0.1686, 0.3614, 0.1718, 0.3453, 0.2521, 0.3696, 0.1686, 0.3778, 0.1686, 0.3614, 0.2521, 0.3696, 0.1718, 0.394, 0.1686, 0.3778, 0.2521, 0.3696, 0.1781, 0.4092, 0.1718, 0.394, 0.2521, 0.3696, 0.1873, 0.4229, 0.1781, 0.4092, 0.2521, 0.3696, 0.1989, 0.4345, 0.1873, 0.4229, 0.2521, 0.3696, 0.2126, 0.4436, 0.1989, 0.4345, 0.2521, 0.3696, 0.2278, 0.4499, 0.2126, 0.4436, 0.2521, 0.3696, 0.2439, 0.4531, 0.2278, 0.4499, 0.2521, 0.3696, 0.2604, 0.4531, 0.2439, 0.4531, 0.2521, 0.3696, 0.2765, 0.4499, 0.2604, 0.4531, 0.2521, 0.3696, 0.2917, 0.4436, 0.2765, 0.4499, 0.2521, 0.3696, 0.3054, 0.4345, 0.2917, 0.4436, 0.2521, 0.3696, 0.317, 0.4229, 0.3054, 0.4345, 0.2521, 0.3696, 0.3261, 0.4092, 0.317, 0.4229, 0.2521, 0.3696, 0.3324, 0.394, 0.3261, 0.4092, 0.2521, 0.3696, 0.3357, 0.3778, 0.3324, 0.394, 0.2521, 0.3696, 0.3357, 0.3614, 0.3357, 0.3778, 0.2521, 0.3696, 0.3324, 0.3453, 0.3357, 0.3614, 0.2521, 0.3696, 0.3261, 0.3301, 0.3324, 0.3453, 0.2521, 0.3696, 0.317, 0.3164, 0.3261, 0.3301, 0.2521, 0.3696, 0.3054, 0.3047, 0.317, 0.3164, 0.2521, 0.3696, 0.2917, 0.2956, 0.3054, 0.3047, 0.2521, 0.3696, 0.2765, 0.2893, 0.2917, 0.2956, 0.2521, 0.3696, 0.2604, 0.2861, 0.2765, 0.2893, 0.2521, 0.3696, 0.2439, 0.2861, 0.2604, 0.2861, 0.2521, 0.3696, 0.2278, 0.2893, 0.2439, 0.2861, 0.2521, 0.3696, 0.2126, 0.2956, 0.2278, 0.2893, 0.2521, 0.3696, 0.1989, 0.3047, 0.2126, 0.2956])
me_cylinder_000.materials.append(mat_material_000)
me_cylinder_000.materials.append(mat_material_001)
me_cylinder_000.use_remesh_preserve_volume = False
me_cylinder_000.use_remesh_preserve_attributes = False
me_cylinder_000.use_mirror_vertex_groups = False
me_cylinder_000.update()

# ---- objects
ob_lamp_001 = bpy.data.objects.new('Lamp.001', light_lamp_001)
ob_lamp = bpy.data.objects.new('Lamp', light_lamp)
ob_camera = bpy.data.objects.new('Camera', cam_camera)
ob_cylinder_001 = bpy.data.objects.new('Cylinder.001', me_cylinder_000)

# ---- transforms, parenting, visibility, modifiers, constraints
ob_lamp_001.location = (2.604, -0.8304, -2.528)
ob_lamp_001.rotation_euler = (0.6503, 0.05522, 1.866)
ob_lamp_001.lock_rotations_4d = False
ob_lamp_001.empty_display_type = 'ARROWS'
ob_lamp_001.color = (0.0, 0.0, 0.0, 0.0)
ob_lamp_001.lineart.crease_threshold = 0.0
ob_lamp.location = (4.076, 1.005, 5.904)
ob_lamp.rotation_euler = (0.6503, 0.05522, 1.866)
ob_lamp.lock_rotations_4d = False
ob_lamp.empty_display_type = 'ARROWS'
ob_lamp.color = (0.0, 0.0, 0.0, 0.0)
ob_lamp.lineart.crease_threshold = 0.0
ob_camera.location = (7.481, -6.508, 5.344)
ob_camera.rotation_euler = (1.109, 0.01082, 0.8149)
ob_camera.lock_rotations_4d = False
ob_camera.empty_display_type = 'ARROWS'
ob_camera.color = (0.0, 0.0, 0.0, 0.0)
ob_camera.display_type = 'WIRE'
ob_camera.lineart.crease_threshold = 0.0
ob_cylinder_001.location = (0.0, 0.0, 0.0)
ob_cylinder_001.lineart.crease_threshold = 0.0

# ---- collection membership
col_collection_1.objects.link(ob_lamp_001)
col_collection_1.objects.link(ob_lamp)
col_collection_1.objects.link(ob_camera)
col_collection_1.objects.link(ob_cylinder_001)

# ---- scene / render settings (as saved in the file)
scene.camera = ob_camera
scene.frame_start = 1; scene.frame_end = 250; scene.frame_set(1)
scene.render.engine = 'BLENDER_EEVEE_NEXT'
scene.render.image_settings.compression = 90
scene.render.resolution_percentage = 50
scene.render.dither_intensity = 0.0
scene.cycles.use_denoising = False
scene.cycles.samples = 10
scene.cycles.sampling_pattern = 'TABULATED_SOBOL'
scene.cycles.light_sampling_threshold = 0.0
scene.cycles.use_adaptive_sampling = False
scene.cycles.use_light_tree = False
scene.cycles.blur_glossy = 0.0
scene.cycles.volume_bounces = 1
scene.cycles.pixel_filter_type = 'GAUSSIAN'
scene.cycles.sample_clamp_indirect = 0.0
scene.view_settings.view_transform = 'Standard'
bpy.context.view_layer.update()
